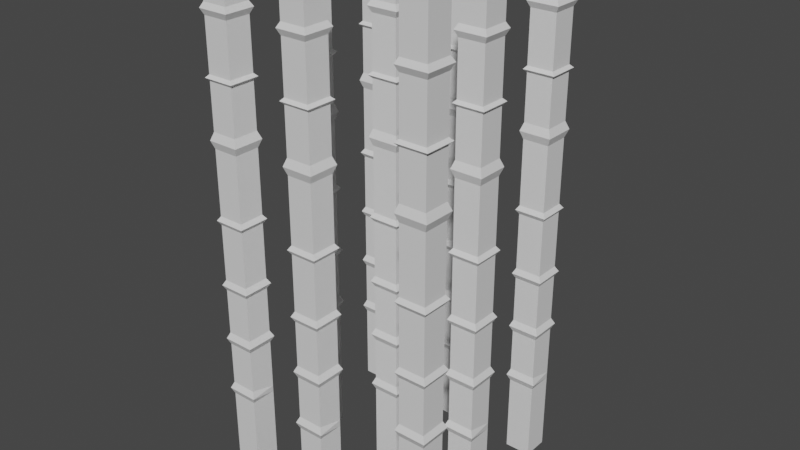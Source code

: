 # Source: Bamboo.blend  (saved by Blender 3.0.42; exported with 4.5.12 LTS)
import bpy
from mathutils import Matrix  # noqa: F401  (used for matrix-valued properties, if any)

bpy.ops.wm.read_factory_settings(use_empty=True)
scene = bpy.context.scene
scene.name = 'Scene'

# ---- collections
col_collection = bpy.data.collections.new('Collection'); scene.collection.children.link(col_collection)

# ---- materials (node trees are filled in below, after node groups)
mat_material = bpy.data.materials.new('Material')
mat_material.alpha_threshold = 0.0
mat_material.use_transparent_shadow = False
mat_material.line_color = (0.0, 0.0, 0.0, 1.0)

# ---- material node trees
mat_material.use_nodes = True; mat_material.node_tree.nodes.clear()
_N = mat_material.node_tree.nodes; _L = mat_material.node_tree.links
n0 = _N.new('ShaderNodeOutputMaterial'); n0.name = 'Material Output'; n0.location = (300, 300)
n1 = _N.new('ShaderNodeBsdfPrincipled'); n1.name = 'Principled BSDF'; n1.location = (10, 300)
n1.distribution = 'GGX'
n1.subsurface_method = 'RANDOM_WALK_SKIN'
n1.inputs[2].default_value = 0.4
n1.inputs[3].default_value = 1.45
n1.inputs[27].default_value = (0.0, 0.0, 0.0, 1.0)
n1.inputs[28].default_value = 1.0
_L.new(n1.outputs[0], n0.inputs[0])
n0.is_active_output = True

# ---- world
world_world = bpy.data.worlds.new('World'); scene.world = world_world
world_world.use_nodes = True; world_world.node_tree.nodes.clear()
_N = world_world.node_tree.nodes; _L = world_world.node_tree.links
n0 = _N.new('ShaderNodeOutputWorld'); n0.name = 'World Output'; n0.location = (300, 300)
n1 = _N.new('ShaderNodeBackground'); n1.name = 'Background'; n1.location = (10, 300)
n1.inputs[0].default_value = (0.05088, 0.05088, 0.05088, 1.0)
_L.new(n1.outputs[0], n0.inputs[0])
n0.is_active_output = True
world_world.color = (0.05088, 0.05088, 0.05088)
world_world.use_sun_shadow = False
world_world.sun_shadow_jitter_overblur = 0.0

# ---- meshes
me_cube = bpy.data.meshes.new('Cube')
me_cube.from_pydata([(1.625, 1.625, 4.855), (1.375, 1.625, 4.855), (1.654, 1.654, 5.465), (1.348, 1.654, 5.465), (1.348, 1.348, 5.465), (1.625, 1.375, 4.855), (1.375, 1.375, 4.855), (1.654, 1.348, 5.465), (1.654, 1.654, 4.333), (1.654, 1.654, 3.584), (1.654, 1.654, 2.94), (1.654, 1.654, 2.38), (1.625, 1.625, 1.833), (1.348, 1.348, 1.833), (1.348, 1.348, 2.38), (1.348, 1.348, 2.94), (1.348, 1.348, 3.584), (1.348, 1.348, 4.333), (1.654, 1.348, 4.333), (1.654, 1.348, 3.584), (1.654, 1.348, 2.94), (1.654, 1.348, 2.38), (1.654, 1.348, 1.833), (1.348, 1.654, 4.333), (1.348, 1.654, 3.584), (1.348, 1.654, 2.94), (1.348, 1.654, 2.38), (1.348, 1.654, 1.833), (1.625, 1.625, 2.992), (1.625, 1.625, 2.441), (1.375, 1.375, 2.441), (1.375, 1.375, 2.992), (1.625, 1.375, 2.992), (1.625, 1.375, 2.441), (1.375, 1.625, 2.992), (1.375, 1.625, 2.441), (1.625, 1.625, 3.626), (1.625, 1.625, 2.889), (1.375, 1.375, 2.889), (1.375, 1.375, 3.626), (1.625, 1.375, 3.626), (1.625, 1.375, 2.889), (1.375, 1.625, 3.626), (1.375, 1.625, 2.889), (1.625, 1.625, 4.256), (1.625, 1.625, 3.541), (1.375, 1.375, 3.541), (1.375, 1.375, 4.256), (1.625, 1.375, 4.256), (1.625, 1.375, 3.541), (1.375, 1.625, 4.256), (1.375, 1.625, 3.541), (1.375, 1.375, 4.41), (1.375, 1.375, 6.0), (1.625, 1.625, 6.0), (1.625, 1.625, 4.41), (1.625, 1.375, 6.0), (1.625, 1.375, 4.41), (1.375, 1.625, 6.0), (1.375, 1.625, 4.41), (1.625, 1.625, 2.319), (1.625, 1.625, 1.896), (1.375, 1.375, 1.896), (1.375, 1.375, 2.319), (1.625, 1.375, 2.319), (1.625, 1.375, 1.896), (1.375, 1.625, 2.319), (1.375, 1.625, 1.896), (1.625, 1.625, 1.77), (1.625, 1.625, 1.0), (1.625, 1.375, 1.77), (1.625, 1.375, 1.0), (1.375, 1.625, 1.77), (1.375, 1.625, 1.0), (1.375, 1.375, 1.0), (1.375, 1.375, 1.77), (1.375, 1.625, 5.406), (1.375, 1.625, 4.914), (1.625, 1.375, 5.406), (1.625, 1.375, 4.914), (1.625, 1.625, 5.406), (1.625, 1.625, 4.914), (1.375, 1.375, 4.914), (1.375, 1.375, 5.406), (1.625, 1.375, 5.516), (1.625, 1.625, 5.516), (1.375, 1.625, 5.516), (1.375, 1.375, 5.516), (1.348, 1.654, 4.885), (1.654, 1.348, 4.885), (1.654, 1.654, 4.885), (1.348, 1.348, 4.885), (0.6579, 0.7243, 4.855), (0.4079, 0.7243, 4.855), (0.6867, 0.753, 5.465), (0.3813, 0.753, 5.465), (0.3813, 0.4476, 5.465), (0.6579, 0.4743, 4.855), (0.4079, 0.4743, 4.855), (0.6867, 0.4476, 5.465), (0.6867, 0.753, 4.333), (0.6867, 0.753, 3.584), (0.6867, 0.753, 2.94), (0.6867, 0.753, 2.38), (0.6579, 0.7243, 1.833), (0.3813, 0.4476, 1.833), (0.3813, 0.4476, 2.38), (0.3813, 0.4476, 2.94), (0.3813, 0.4476, 3.584), (0.3813, 0.4476, 4.333), (0.6867, 0.4476, 4.333), (0.6867, 0.4476, 3.584), (0.6867, 0.4476, 2.94), (0.6867, 0.4476, 2.38), (0.6867, 0.4476, 1.833), (0.3813, 0.753, 4.333), (0.3813, 0.753, 3.584), (0.3813, 0.753, 2.94), (0.3813, 0.753, 2.38), (0.3813, 0.753, 1.833), (0.6579, 0.7243, 2.992), (0.6579, 0.7243, 2.441), (0.4079, 0.4743, 2.441), (0.4079, 0.4743, 2.992), (0.6579, 0.4743, 2.992), (0.6579, 0.4743, 2.441), (0.4079, 0.7243, 2.992), (0.4079, 0.7243, 2.441), (0.6579, 0.7243, 3.626), (0.6579, 0.7243, 2.889), (0.4079, 0.4743, 2.889), (0.4079, 0.4743, 3.626), (0.6579, 0.4743, 3.626), (0.6579, 0.4743, 2.889), (0.4079, 0.7243, 3.626), (0.4079, 0.7243, 2.889), (0.6579, 0.7243, 4.256), (0.6579, 0.7243, 3.541), (0.4079, 0.4743, 3.541), (0.4079, 0.4743, 4.256), (0.6579, 0.4743, 4.256), (0.6579, 0.4743, 3.541), (0.4079, 0.7243, 4.256), (0.4079, 0.7243, 3.541), (0.4079, 0.4743, 4.41), (0.4079, 0.4743, 6.0), (0.6579, 0.7243, 6.0), (0.6579, 0.7243, 4.41), (0.6579, 0.4743, 6.0), (0.6579, 0.4743, 4.41), (0.4079, 0.7243, 6.0), (0.4079, 0.7243, 4.41), (0.6579, 0.7243, 2.319), (0.6579, 0.7243, 1.896), (0.4079, 0.4743, 1.896), (0.4079, 0.4743, 2.319), (0.6579, 0.4743, 2.319), (0.6579, 0.4743, 1.896), (0.4079, 0.7243, 2.319), (0.4079, 0.7243, 1.896), (0.6579, 0.7243, 1.77), (0.6579, 0.7243, 1.0), (0.6579, 0.4743, 1.77), (0.6579, 0.4743, 1.0), (0.4079, 0.7243, 1.77), (0.4079, 0.7243, 1.0), (0.4079, 0.4743, 1.0), (0.4079, 0.4743, 1.77), (0.4079, 0.7243, 5.406), (0.4079, 0.7243, 4.914), (0.6579, 0.4743, 5.406), (0.6579, 0.4743, 4.914), (0.6579, 0.7243, 5.406), (0.6579, 0.7243, 4.914), (0.4079, 0.4743, 4.914), (0.4079, 0.4743, 5.406), (0.6579, 0.4743, 5.516), (0.6579, 0.7243, 5.516), (0.4079, 0.7243, 5.516), (0.4079, 0.4743, 5.516), (0.3813, 0.753, 4.885), (0.6867, 0.4476, 4.885), (0.6867, 0.753, 4.885), (0.3813, 0.4476, 4.885), (0.7243, 1.597, 4.855), (0.4743, 1.597, 4.855), (0.753, 1.625, 5.465), (0.4476, 1.625, 5.465), (0.4476, 1.32, 5.465), (0.7243, 1.347, 4.855), (0.4743, 1.347, 4.855), (0.753, 1.32, 5.465), (0.753, 1.625, 4.333), (0.753, 1.625, 3.584), (0.753, 1.625, 2.94), (0.753, 1.625, 2.38), (0.7243, 1.597, 1.833), (0.4476, 1.32, 1.833), (0.4476, 1.32, 2.38), (0.4476, 1.32, 2.94), (0.4476, 1.32, 3.584), (0.4476, 1.32, 4.333), (0.753, 1.32, 4.333), (0.753, 1.32, 3.584), (0.753, 1.32, 2.94), (0.753, 1.32, 2.38), (0.753, 1.32, 1.833), (0.4476, 1.625, 4.333), (0.4476, 1.625, 3.584), (0.4476, 1.625, 2.94), (0.4476, 1.625, 2.38), (0.4476, 1.625, 1.833), (0.7243, 1.597, 2.992), (0.7243, 1.597, 2.441), (0.4743, 1.347, 2.441), (0.4743, 1.347, 2.992), (0.7243, 1.347, 2.992), (0.7243, 1.347, 2.441), (0.4743, 1.597, 2.992), (0.4743, 1.597, 2.441), (0.7243, 1.597, 3.626), (0.7243, 1.597, 2.889), (0.4743, 1.347, 2.889), (0.4743, 1.347, 3.626), (0.7243, 1.347, 3.626), (0.7243, 1.347, 2.889), (0.4743, 1.597, 3.626), (0.4743, 1.597, 2.889), (0.7243, 1.597, 4.256), (0.7243, 1.597, 3.541), (0.4743, 1.347, 3.541), (0.4743, 1.347, 4.256), (0.7243, 1.347, 4.256), (0.7243, 1.347, 3.541), (0.4743, 1.597, 4.256), (0.4743, 1.597, 3.541), (0.4743, 1.347, 4.41), (0.4743, 1.347, 6.0), (0.7243, 1.597, 6.0), (0.7243, 1.597, 4.41), (0.7243, 1.347, 6.0), (0.7243, 1.347, 4.41), (0.4743, 1.597, 6.0), (0.4743, 1.597, 4.41), (0.7243, 1.597, 2.319), (0.7243, 1.597, 1.896), (0.4743, 1.347, 1.896), (0.4743, 1.347, 2.319), (0.7243, 1.347, 2.319), (0.7243, 1.347, 1.896), (0.4743, 1.597, 2.319), (0.4743, 1.597, 1.896), (0.7243, 1.597, 1.77), (0.7243, 1.597, 1.0), (0.7243, 1.347, 1.77), (0.7243, 1.347, 1.0), (0.4743, 1.597, 1.77), (0.4743, 1.597, 1.0), (0.4743, 1.347, 1.0), (0.4743, 1.347, 1.77), (0.4743, 1.597, 5.406), (0.4743, 1.597, 4.914), (0.7243, 1.347, 5.406), (0.7243, 1.347, 4.914), (0.7243, 1.597, 5.406), (0.7243, 1.597, 4.914), (0.4743, 1.347, 4.914), (0.4743, 1.347, 5.406), (0.7243, 1.347, 5.516), (0.7243, 1.597, 5.516), (0.4743, 1.597, 5.516), (0.4743, 1.347, 5.516), (0.4476, 1.625, 4.885), (0.753, 1.32, 4.885), (0.753, 1.625, 4.885), (0.4476, 1.32, 4.885), (0.6295, 2.63, 4.855), (0.3795, 2.63, 4.855), (0.6582, 2.659, 5.465), (0.3528, 2.659, 5.465), (0.3528, 2.353, 5.465), (0.6295, 2.38, 4.855), (0.3795, 2.38, 4.855), (0.6582, 2.353, 5.465), (0.6582, 2.659, 4.333), (0.6582, 2.659, 3.584), (0.6582, 2.659, 2.94), (0.6582, 2.659, 2.38), (0.6295, 2.63, 1.833), (0.3528, 2.353, 1.833), (0.3528, 2.353, 2.38), (0.3528, 2.353, 2.94), (0.3528, 2.353, 3.584), (0.3528, 2.353, 4.333), (0.6582, 2.353, 4.333), (0.6582, 2.353, 3.584), (0.6582, 2.353, 2.94), (0.6582, 2.353, 2.38), (0.6582, 2.353, 1.833), (0.3528, 2.659, 4.333), (0.3528, 2.659, 3.584), (0.3528, 2.659, 2.94), (0.3528, 2.659, 2.38), (0.3528, 2.659, 1.833), (0.6295, 2.63, 2.992), (0.6295, 2.63, 2.441), (0.3795, 2.38, 2.441), (0.3795, 2.38, 2.992), (0.6295, 2.38, 2.992), (0.6295, 2.38, 2.441), (0.3795, 2.63, 2.992), (0.3795, 2.63, 2.441), (0.6295, 2.63, 3.626), (0.6295, 2.63, 2.889), (0.3795, 2.38, 2.889), (0.3795, 2.38, 3.626), (0.6295, 2.38, 3.626), (0.6295, 2.38, 2.889), (0.3795, 2.63, 3.626), (0.3795, 2.63, 2.889), (0.6295, 2.63, 4.256), (0.6295, 2.63, 3.541), (0.3795, 2.38, 3.541), (0.3795, 2.38, 4.256), (0.6295, 2.38, 4.256), (0.6295, 2.38, 3.541), (0.3795, 2.63, 4.256), (0.3795, 2.63, 3.541), (0.3795, 2.38, 4.41), (0.3795, 2.38, 6.0), (0.6295, 2.63, 6.0), (0.6295, 2.63, 4.41), (0.6295, 2.38, 6.0), (0.6295, 2.38, 4.41), (0.3795, 2.63, 6.0), (0.3795, 2.63, 4.41), (0.6295, 2.63, 2.319), (0.6295, 2.63, 1.896), (0.3795, 2.38, 1.896), (0.3795, 2.38, 2.319), (0.6295, 2.38, 2.319), (0.6295, 2.38, 1.896), (0.3795, 2.63, 2.319), (0.3795, 2.63, 1.896), (0.6295, 2.63, 1.77), (0.6295, 2.63, 1.0), (0.6295, 2.38, 1.77), (0.6295, 2.38, 1.0), (0.3795, 2.63, 1.77), (0.3795, 2.63, 1.0), (0.3795, 2.38, 1.0), (0.3795, 2.38, 1.77), (0.3795, 2.63, 5.406), (0.3795, 2.63, 4.914), (0.6295, 2.38, 5.406), (0.6295, 2.38, 4.914), (0.6295, 2.63, 5.406), (0.6295, 2.63, 4.914), (0.3795, 2.38, 4.914), (0.3795, 2.38, 5.406), (0.6295, 2.38, 5.516), (0.6295, 2.63, 5.516), (0.3795, 2.63, 5.516), (0.3795, 2.38, 5.516), (0.3528, 2.659, 4.885), (0.6582, 2.353, 4.885), (0.6582, 2.659, 4.885), (0.3528, 2.353, 4.885), (1.568, 2.592, 4.855), (1.318, 2.592, 4.855), (1.597, 2.621, 5.465), (1.291, 2.621, 5.465), (1.291, 2.315, 5.465), (1.568, 2.342, 4.855), (1.318, 2.342, 4.855), (1.597, 2.315, 5.465), (1.597, 2.621, 4.333), (1.597, 2.621, 3.584), (1.597, 2.621, 2.94), (1.597, 2.621, 2.38), (1.568, 2.592, 1.833), (1.291, 2.315, 1.833), (1.291, 2.315, 2.38), (1.291, 2.315, 2.94), (1.291, 2.315, 3.584), (1.291, 2.315, 4.333), (1.597, 2.315, 4.333), (1.597, 2.315, 3.584), (1.597, 2.315, 2.94), (1.597, 2.315, 2.38), (1.597, 2.315, 1.833), (1.291, 2.621, 4.333), (1.291, 2.621, 3.584), (1.291, 2.621, 2.94), (1.291, 2.621, 2.38), (1.291, 2.621, 1.833), (1.568, 2.592, 2.992), (1.568, 2.592, 2.441), (1.318, 2.342, 2.441), (1.318, 2.342, 2.992), (1.568, 2.342, 2.992), (1.568, 2.342, 2.441), (1.318, 2.592, 2.992), (1.318, 2.592, 2.441), (1.568, 2.592, 3.626), (1.568, 2.592, 2.889), (1.318, 2.342, 2.889), (1.318, 2.342, 3.626), (1.568, 2.342, 3.626), (1.568, 2.342, 2.889), (1.318, 2.592, 3.626), (1.318, 2.592, 2.889), (1.568, 2.592, 4.256), (1.568, 2.592, 3.541), (1.318, 2.342, 3.541), (1.318, 2.342, 4.256), (1.568, 2.342, 4.256), (1.568, 2.342, 3.541), (1.318, 2.592, 4.256), (1.318, 2.592, 3.541), (1.318, 2.342, 4.41), (1.318, 2.342, 6.0), (1.568, 2.592, 6.0), (1.568, 2.592, 4.41), (1.568, 2.342, 6.0), (1.568, 2.342, 4.41), (1.318, 2.592, 6.0), (1.318, 2.592, 4.41), (1.568, 2.592, 2.319), (1.568, 2.592, 1.896), (1.318, 2.342, 1.896), (1.318, 2.342, 2.319), (1.568, 2.342, 2.319), (1.568, 2.342, 1.896), (1.318, 2.592, 2.319), (1.318, 2.592, 1.896), (1.568, 2.592, 1.77), (1.568, 2.592, 1.0), (1.568, 2.342, 1.77), (1.568, 2.342, 1.0), (1.318, 2.592, 1.77), (1.318, 2.592, 1.0), (1.318, 2.342, 1.0), (1.318, 2.342, 1.77), (1.318, 2.592, 5.406), (1.318, 2.592, 4.914), (1.568, 2.342, 5.406), (1.568, 2.342, 4.914), (1.568, 2.592, 5.406), (1.568, 2.592, 4.914), (1.318, 2.342, 4.914), (1.318, 2.342, 5.406), (1.568, 2.342, 5.516), (1.568, 2.592, 5.516), (1.318, 2.592, 5.516), (1.318, 2.342, 5.516), (1.291, 2.621, 4.885), (1.597, 2.315, 4.885), (1.597, 2.621, 4.885), (1.291, 2.315, 4.885), (2.516, 2.554, 4.855), (2.266, 2.554, 4.855), (2.545, 2.583, 5.465), (2.24, 2.583, 5.465), (2.24, 2.277, 5.465), (2.516, 2.304, 4.855), (2.266, 2.304, 4.855), (2.545, 2.277, 5.465), (2.545, 2.583, 4.333), (2.545, 2.583, 3.584), (2.545, 2.583, 2.94), (2.545, 2.583, 2.38), (2.516, 2.554, 1.833), (2.24, 2.277, 1.833), (2.24, 2.277, 2.38), (2.24, 2.277, 2.94), (2.24, 2.277, 3.584), (2.24, 2.277, 4.333), (2.545, 2.277, 4.333), (2.545, 2.277, 3.584), (2.545, 2.277, 2.94), (2.545, 2.277, 2.38), (2.545, 2.277, 1.833), (2.24, 2.583, 4.333), (2.24, 2.583, 3.584), (2.24, 2.583, 2.94), (2.24, 2.583, 2.38), (2.24, 2.583, 1.833), (2.516, 2.554, 2.992), (2.516, 2.554, 2.441), (2.266, 2.304, 2.441), (2.266, 2.304, 2.992), (2.516, 2.304, 2.992), (2.516, 2.304, 2.441), (2.266, 2.554, 2.992), (2.266, 2.554, 2.441), (2.516, 2.554, 3.626), (2.516, 2.554, 2.889), (2.266, 2.304, 2.889), (2.266, 2.304, 3.626), (2.516, 2.304, 3.626), (2.516, 2.304, 2.889), (2.266, 2.554, 3.626), (2.266, 2.554, 2.889), (2.516, 2.554, 4.256), (2.516, 2.554, 3.541), (2.266, 2.304, 3.541), (2.266, 2.304, 4.256), (2.516, 2.304, 4.256), (2.516, 2.304, 3.541), (2.266, 2.554, 4.256), (2.266, 2.554, 3.541), (2.266, 2.304, 4.41), (2.266, 2.304, 6.0), (2.516, 2.554, 6.0), (2.516, 2.554, 4.41), (2.516, 2.304, 6.0), (2.516, 2.304, 4.41), (2.266, 2.554, 6.0), (2.266, 2.554, 4.41), (2.516, 2.554, 2.319), (2.516, 2.554, 1.896), (2.266, 2.304, 1.896), (2.266, 2.304, 2.319), (2.516, 2.304, 2.319), (2.516, 2.304, 1.896), (2.266, 2.554, 2.319), (2.266, 2.554, 1.896), (2.516, 2.554, 1.77), (2.516, 2.554, 1.0), (2.516, 2.304, 1.77), (2.516, 2.304, 1.0), (2.266, 2.554, 1.77), (2.266, 2.554, 1.0), (2.266, 2.304, 1.0), (2.266, 2.304, 1.77), (2.266, 2.554, 5.406), (2.266, 2.554, 4.914), (2.516, 2.304, 5.406), (2.516, 2.304, 4.914), (2.516, 2.554, 5.406), (2.516, 2.554, 4.914), (2.266, 2.304, 4.914), (2.266, 2.304, 5.406), (2.516, 2.304, 5.516), (2.516, 2.554, 5.516), (2.266, 2.554, 5.516), (2.266, 2.304, 5.516), (2.24, 2.583, 4.885), (2.545, 2.277, 4.885), (2.545, 2.583, 4.885), (2.24, 2.277, 4.885), (2.545, 1.549, 4.855), (2.295, 1.549, 4.855), (2.573, 1.578, 5.465), (2.268, 1.578, 5.465), (2.268, 1.272, 5.465), (2.545, 1.299, 4.855), (2.295, 1.299, 4.855), (2.573, 1.272, 5.465), (2.573, 1.578, 4.333), (2.573, 1.578, 3.584), (2.573, 1.578, 2.94), (2.573, 1.578, 2.38), (2.545, 1.549, 1.833), (2.268, 1.272, 1.833), (2.268, 1.272, 2.38), (2.268, 1.272, 2.94), (2.268, 1.272, 3.584), (2.268, 1.272, 4.333), (2.573, 1.272, 4.333), (2.573, 1.272, 3.584), (2.573, 1.272, 2.94), (2.573, 1.272, 2.38), (2.573, 1.272, 1.833), (2.268, 1.578, 4.333), (2.268, 1.578, 3.584), (2.268, 1.578, 2.94), (2.268, 1.578, 2.38), (2.268, 1.578, 1.833), (2.545, 1.549, 2.992), (2.545, 1.549, 2.441), (2.295, 1.299, 2.441), (2.295, 1.299, 2.992), (2.545, 1.299, 2.992), (2.545, 1.299, 2.441), (2.295, 1.549, 2.992), (2.295, 1.549, 2.441), (2.545, 1.549, 3.626), (2.545, 1.549, 2.889), (2.295, 1.299, 2.889), (2.295, 1.299, 3.626), (2.545, 1.299, 3.626), (2.545, 1.299, 2.889), (2.295, 1.549, 3.626), (2.295, 1.549, 2.889), (2.545, 1.549, 4.256), (2.545, 1.549, 3.541), (2.295, 1.299, 3.541), (2.295, 1.299, 4.256), (2.545, 1.299, 4.256), (2.545, 1.299, 3.541), (2.295, 1.549, 4.256), (2.295, 1.549, 3.541), (2.295, 1.299, 4.41), (2.295, 1.299, 6.0), (2.545, 1.549, 6.0), (2.545, 1.549, 4.41), (2.545, 1.299, 6.0), (2.545, 1.299, 4.41), (2.295, 1.549, 6.0), (2.295, 1.549, 4.41), (2.545, 1.549, 2.319), (2.545, 1.549, 1.896), (2.295, 1.299, 1.896), (2.295, 1.299, 2.319), (2.545, 1.299, 2.319), (2.545, 1.299, 1.896), (2.295, 1.549, 2.319), (2.295, 1.549, 1.896), (2.545, 1.549, 1.77), (2.545, 1.549, 1.0), (2.545, 1.299, 1.77), (2.545, 1.299, 1.0), (2.295, 1.549, 1.77), (2.295, 1.549, 1.0), (2.295, 1.299, 1.0), (2.295, 1.299, 1.77), (2.295, 1.549, 5.406), (2.295, 1.549, 4.914), (2.545, 1.299, 5.406), (2.545, 1.299, 4.914), (2.545, 1.549, 5.406), (2.545, 1.549, 4.914), (2.295, 1.299, 4.914), (2.295, 1.299, 5.406), (2.545, 1.299, 5.516), (2.545, 1.549, 5.516), (2.295, 1.549, 5.516), (2.295, 1.299, 5.516), (2.268, 1.578, 4.885), (2.573, 1.272, 4.885), (2.573, 1.578, 4.885), (2.268, 1.272, 4.885), (2.706, 0.6674, 4.855), (2.456, 0.6674, 4.855), (2.735, 0.6961, 5.465), (2.429, 0.6961, 5.465), (2.429, 0.3907, 5.465), (2.706, 0.4174, 4.855), (2.456, 0.4174, 4.855), (2.735, 0.3907, 5.465), (2.735, 0.6961, 4.333), (2.735, 0.6961, 3.584), (2.735, 0.6961, 2.94), (2.735, 0.6961, 2.38), (2.706, 0.6674, 1.833), (2.429, 0.3907, 1.833), (2.429, 0.3907, 2.38), (2.429, 0.3907, 2.94), (2.429, 0.3907, 3.584), (2.429, 0.3907, 4.333), (2.735, 0.3907, 4.333), (2.735, 0.3907, 3.584), (2.735, 0.3907, 2.94), (2.735, 0.3907, 2.38), (2.735, 0.3907, 1.833), (2.429, 0.6961, 4.333), (2.429, 0.6961, 3.584), (2.429, 0.6961, 2.94), (2.429, 0.6961, 2.38), (2.429, 0.6961, 1.833), (2.706, 0.6674, 2.992), (2.706, 0.6674, 2.441), (2.456, 0.4174, 2.441), (2.456, 0.4174, 2.992), (2.706, 0.4174, 2.992), (2.706, 0.4174, 2.441), (2.456, 0.6674, 2.992), (2.456, 0.6674, 2.441), (2.706, 0.6674, 3.626), (2.706, 0.6674, 2.889), (2.456, 0.4174, 2.889), (2.456, 0.4174, 3.626), (2.706, 0.4174, 3.626), (2.706, 0.4174, 2.889), (2.456, 0.6674, 3.626), (2.456, 0.6674, 2.889), (2.706, 0.6674, 4.256), (2.706, 0.6674, 3.541), (2.456, 0.4174, 3.541), (2.456, 0.4174, 4.256), (2.706, 0.4174, 4.256), (2.706, 0.4174, 3.541), (2.456, 0.6674, 4.256), (2.456, 0.6674, 3.541), (2.456, 0.4174, 4.41), (2.456, 0.4174, 6.0), (2.706, 0.6674, 6.0), (2.706, 0.6674, 4.41), (2.706, 0.4174, 6.0), (2.706, 0.4174, 4.41), (2.456, 0.6674, 6.0), (2.456, 0.6674, 4.41), (2.706, 0.6674, 2.319), (2.706, 0.6674, 1.896), (2.456, 0.4174, 1.896), (2.456, 0.4174, 2.319), (2.706, 0.4174, 2.319), (2.706, 0.4174, 1.896), (2.456, 0.6674, 2.319), (2.456, 0.6674, 1.896), (2.706, 0.6674, 1.77), (2.706, 0.6674, 1.0), (2.706, 0.4174, 1.77), (2.706, 0.4174, 1.0), (2.456, 0.6674, 1.77), (2.456, 0.6674, 1.0), (2.456, 0.4174, 1.0), (2.456, 0.4174, 1.77), (2.456, 0.6674, 5.406), (2.456, 0.6674, 4.914), (2.706, 0.4174, 5.406), (2.706, 0.4174, 4.914), (2.706, 0.6674, 5.406), (2.706, 0.6674, 4.914), (2.456, 0.4174, 4.914), (2.456, 0.4174, 5.406), (2.706, 0.4174, 5.516), (2.706, 0.6674, 5.516), (2.456, 0.6674, 5.516), (2.456, 0.4174, 5.516), (2.429, 0.6961, 4.885), (2.735, 0.3907, 4.885), (2.735, 0.6961, 4.885), (2.429, 0.3907, 4.885), (1.502, 0.7338, 4.855), (1.252, 0.7338, 4.855), (1.53, 0.7625, 5.465), (1.225, 0.7625, 5.465), (1.225, 0.4571, 5.465), (1.502, 0.4838, 4.855), (1.252, 0.4838, 4.855), (1.53, 0.4571, 5.465), (1.53, 0.7625, 4.333), (1.53, 0.7625, 3.584), (1.53, 0.7625, 2.94), (1.53, 0.7625, 2.38), (1.502, 0.7338, 1.833), (1.225, 0.4571, 1.833), (1.225, 0.4571, 2.38), (1.225, 0.4571, 2.94), (1.225, 0.4571, 3.584), (1.225, 0.4571, 4.333), (1.53, 0.4571, 4.333), (1.53, 0.4571, 3.584), (1.53, 0.4571, 2.94), (1.53, 0.4571, 2.38), (1.53, 0.4571, 1.833), (1.225, 0.7625, 4.333), (1.225, 0.7625, 3.584), (1.225, 0.7625, 2.94), (1.225, 0.7625, 2.38), (1.225, 0.7625, 1.833), (1.502, 0.7338, 2.992), (1.502, 0.7338, 2.441), (1.252, 0.4838, 2.441), (1.252, 0.4838, 2.992), (1.502, 0.4838, 2.992), (1.502, 0.4838, 2.441), (1.252, 0.7338, 2.992), (1.252, 0.7338, 2.441), (1.502, 0.7338, 3.626), (1.502, 0.7338, 2.889), (1.252, 0.4838, 2.889), (1.252, 0.4838, 3.626), (1.502, 0.4838, 3.626), (1.502, 0.4838, 2.889), (1.252, 0.7338, 3.626), (1.252, 0.7338, 2.889), (1.502, 0.7338, 4.256), (1.502, 0.7338, 3.541), (1.252, 0.4838, 3.541), (1.252, 0.4838, 4.256), (1.502, 0.4838, 4.256), (1.502, 0.4838, 3.541), (1.252, 0.7338, 4.256), (1.252, 0.7338, 3.541), (1.252, 0.4838, 4.41), (1.252, 0.4838, 6.0), (1.502, 0.7338, 6.0), (1.502, 0.7338, 4.41), (1.502, 0.4838, 6.0), (1.502, 0.4838, 4.41), (1.252, 0.7338, 6.0), (1.252, 0.7338, 4.41), (1.502, 0.7338, 2.319), (1.502, 0.7338, 1.896), (1.252, 0.4838, 1.896), (1.252, 0.4838, 2.319), (1.502, 0.4838, 2.319), (1.502, 0.4838, 1.896), (1.252, 0.7338, 2.319), (1.252, 0.7338, 1.896), (1.502, 0.7338, 1.77), (1.502, 0.7338, 1.0), (1.502, 0.4838, 1.77), (1.502, 0.4838, 1.0), (1.252, 0.7338, 1.77), (1.252, 0.7338, 1.0), (1.252, 0.4838, 1.0), (1.252, 0.4838, 1.77), (1.252, 0.7338, 5.406), (1.252, 0.7338, 4.914), (1.502, 0.4838, 5.406), (1.502, 0.4838, 4.914), (1.502, 0.7338, 5.406), (1.502, 0.7338, 4.914), (1.252, 0.4838, 4.914), (1.252, 0.4838, 5.406), (1.502, 0.4838, 5.516), (1.502, 0.7338, 5.516), (1.252, 0.7338, 5.516), (1.252, 0.4838, 5.516), (1.225, 0.7625, 4.885), (1.53, 0.4571, 4.885), (1.53, 0.7625, 4.885), (1.225, 0.4571, 4.885)], [], [(52, 6, 1, 59), (57, 5, 6, 52), (58, 53, 56, 54), (76, 3, 2, 80), (83, 4, 3, 76), (78, 7, 4, 83), (72, 27, 12, 68), (66, 26, 11, 60), (34, 25, 10, 28), (42, 24, 9, 36), (50, 23, 8, 44), (68, 12, 22, 70), (60, 11, 21, 64), (28, 10, 20, 32), (36, 9, 19, 40), (44, 8, 18, 48), (75, 13, 27, 72), (63, 14, 26, 66), (31, 15, 25, 34), (39, 16, 24, 42), (47, 17, 23, 50), (70, 22, 13, 75), (64, 21, 14, 63), (32, 20, 15, 31), (40, 19, 16, 39), (48, 18, 17, 47), (21, 33, 30, 14), (33, 32, 31, 30), (14, 30, 35, 26), (30, 31, 34, 35), (11, 29, 33, 21), (29, 28, 32, 33), (26, 35, 29, 11), (35, 34, 28, 29), (20, 41, 38, 15), (41, 40, 39, 38), (15, 38, 43, 25), (38, 39, 42, 43), (10, 37, 41, 20), (37, 36, 40, 41), (25, 43, 37, 10), (43, 42, 36, 37), (19, 49, 46, 16), (49, 48, 47, 46), (16, 46, 51, 24), (46, 47, 50, 51), (9, 45, 49, 19), (45, 44, 48, 49), (24, 51, 45, 9), (51, 50, 44, 45), (23, 59, 55, 8), (86, 58, 54, 85), (8, 55, 57, 18), (85, 54, 56, 84), (17, 52, 59, 23), (87, 53, 58, 86), (18, 57, 52, 17), (84, 56, 53, 87), (22, 65, 62, 13), (65, 64, 63, 62), (13, 62, 67, 27), (62, 63, 66, 67), (12, 61, 65, 22), (61, 60, 64, 65), (27, 67, 61, 12), (67, 66, 60, 61), (80, 2, 7, 78), (71, 70, 75, 74), (55, 0, 5, 57), (74, 75, 72, 73), (59, 1, 0, 55), (69, 68, 70, 71), (90, 81, 79, 89), (73, 72, 68, 69), (81, 80, 78, 79), (89, 79, 82, 91), (79, 78, 83, 82), (91, 82, 77, 88), (82, 83, 76, 77), (88, 77, 81, 90), (77, 76, 80, 81), (7, 84, 87, 4), (4, 87, 86, 3), (2, 85, 84, 7), (3, 86, 85, 2), (1, 88, 90, 0), (6, 91, 88, 1), (5, 89, 91, 6), (0, 90, 89, 5), (144, 98, 93, 151), (149, 97, 98, 144), (150, 145, 148, 146), (168, 95, 94, 172), (175, 96, 95, 168), (170, 99, 96, 175), (164, 119, 104, 160), (158, 118, 103, 152), (126, 117, 102, 120), (134, 116, 101, 128), (142, 115, 100, 136), (160, 104, 114, 162), (152, 103, 113, 156), (120, 102, 112, 124), (128, 101, 111, 132), (136, 100, 110, 140), (167, 105, 119, 164), (155, 106, 118, 158), (123, 107, 117, 126), (131, 108, 116, 134), (139, 109, 115, 142), (162, 114, 105, 167), (156, 113, 106, 155), (124, 112, 107, 123), (132, 111, 108, 131), (140, 110, 109, 139), (113, 125, 122, 106), (125, 124, 123, 122), (106, 122, 127, 118), (122, 123, 126, 127), (103, 121, 125, 113), (121, 120, 124, 125), (118, 127, 121, 103), (127, 126, 120, 121), (112, 133, 130, 107), (133, 132, 131, 130), (107, 130, 135, 117), (130, 131, 134, 135), (102, 129, 133, 112), (129, 128, 132, 133), (117, 135, 129, 102), (135, 134, 128, 129), (111, 141, 138, 108), (141, 140, 139, 138), (108, 138, 143, 116), (138, 139, 142, 143), (101, 137, 141, 111), (137, 136, 140, 141), (116, 143, 137, 101), (143, 142, 136, 137), (115, 151, 147, 100), (178, 150, 146, 177), (100, 147, 149, 110), (177, 146, 148, 176), (109, 144, 151, 115), (179, 145, 150, 178), (110, 149, 144, 109), (176, 148, 145, 179), (114, 157, 154, 105), (157, 156, 155, 154), (105, 154, 159, 119), (154, 155, 158, 159), (104, 153, 157, 114), (153, 152, 156, 157), (119, 159, 153, 104), (159, 158, 152, 153), (172, 94, 99, 170), (163, 162, 167, 166), (147, 92, 97, 149), (166, 167, 164, 165), (151, 93, 92, 147), (161, 160, 162, 163), (182, 173, 171, 181), (165, 164, 160, 161), (173, 172, 170, 171), (181, 171, 174, 183), (171, 170, 175, 174), (183, 174, 169, 180), (174, 175, 168, 169), (180, 169, 173, 182), (169, 168, 172, 173), (99, 176, 179, 96), (96, 179, 178, 95), (94, 177, 176, 99), (95, 178, 177, 94), (93, 180, 182, 92), (98, 183, 180, 93), (97, 181, 183, 98), (92, 182, 181, 97), (236, 190, 185, 243), (241, 189, 190, 236), (242, 237, 240, 238), (260, 187, 186, 264), (267, 188, 187, 260), (262, 191, 188, 267), (256, 211, 196, 252), (250, 210, 195, 244), (218, 209, 194, 212), (226, 208, 193, 220), (234, 207, 192, 228), (252, 196, 206, 254), (244, 195, 205, 248), (212, 194, 204, 216), (220, 193, 203, 224), (228, 192, 202, 232), (259, 197, 211, 256), (247, 198, 210, 250), (215, 199, 209, 218), (223, 200, 208, 226), (231, 201, 207, 234), (254, 206, 197, 259), (248, 205, 198, 247), (216, 204, 199, 215), (224, 203, 200, 223), (232, 202, 201, 231), (205, 217, 214, 198), (217, 216, 215, 214), (198, 214, 219, 210), (214, 215, 218, 219), (195, 213, 217, 205), (213, 212, 216, 217), (210, 219, 213, 195), (219, 218, 212, 213), (204, 225, 222, 199), (225, 224, 223, 222), (199, 222, 227, 209), (222, 223, 226, 227), (194, 221, 225, 204), (221, 220, 224, 225), (209, 227, 221, 194), (227, 226, 220, 221), (203, 233, 230, 200), (233, 232, 231, 230), (200, 230, 235, 208), (230, 231, 234, 235), (193, 229, 233, 203), (229, 228, 232, 233), (208, 235, 229, 193), (235, 234, 228, 229), (207, 243, 239, 192), (270, 242, 238, 269), (192, 239, 241, 202), (269, 238, 240, 268), (201, 236, 243, 207), (271, 237, 242, 270), (202, 241, 236, 201), (268, 240, 237, 271), (206, 249, 246, 197), (249, 248, 247, 246), (197, 246, 251, 211), (246, 247, 250, 251), (196, 245, 249, 206), (245, 244, 248, 249), (211, 251, 245, 196), (251, 250, 244, 245), (264, 186, 191, 262), (255, 254, 259, 258), (239, 184, 189, 241), (258, 259, 256, 257), (243, 185, 184, 239), (253, 252, 254, 255), (274, 265, 263, 273), (257, 256, 252, 253), (265, 264, 262, 263), (273, 263, 266, 275), (263, 262, 267, 266), (275, 266, 261, 272), (266, 267, 260, 261), (272, 261, 265, 274), (261, 260, 264, 265), (191, 268, 271, 188), (188, 271, 270, 187), (186, 269, 268, 191), (187, 270, 269, 186), (185, 272, 274, 184), (190, 275, 272, 185), (189, 273, 275, 190), (184, 274, 273, 189), (328, 282, 277, 335), (333, 281, 282, 328), (334, 329, 332, 330), (352, 279, 278, 356), (359, 280, 279, 352), (354, 283, 280, 359), (348, 303, 288, 344), (342, 302, 287, 336), (310, 301, 286, 304), (318, 300, 285, 312), (326, 299, 284, 320), (344, 288, 298, 346), (336, 287, 297, 340), (304, 286, 296, 308), (312, 285, 295, 316), (320, 284, 294, 324), (351, 289, 303, 348), (339, 290, 302, 342), (307, 291, 301, 310), (315, 292, 300, 318), (323, 293, 299, 326), (346, 298, 289, 351), (340, 297, 290, 339), (308, 296, 291, 307), (316, 295, 292, 315), (324, 294, 293, 323), (297, 309, 306, 290), (309, 308, 307, 306), (290, 306, 311, 302), (306, 307, 310, 311), (287, 305, 309, 297), (305, 304, 308, 309), (302, 311, 305, 287), (311, 310, 304, 305), (296, 317, 314, 291), (317, 316, 315, 314), (291, 314, 319, 301), (314, 315, 318, 319), (286, 313, 317, 296), (313, 312, 316, 317), (301, 319, 313, 286), (319, 318, 312, 313), (295, 325, 322, 292), (325, 324, 323, 322), (292, 322, 327, 300), (322, 323, 326, 327), (285, 321, 325, 295), (321, 320, 324, 325), (300, 327, 321, 285), (327, 326, 320, 321), (299, 335, 331, 284), (362, 334, 330, 361), (284, 331, 333, 294), (361, 330, 332, 360), (293, 328, 335, 299), (363, 329, 334, 362), (294, 333, 328, 293), (360, 332, 329, 363), (298, 341, 338, 289), (341, 340, 339, 338), (289, 338, 343, 303), (338, 339, 342, 343), (288, 337, 341, 298), (337, 336, 340, 341), (303, 343, 337, 288), (343, 342, 336, 337), (356, 278, 283, 354), (347, 346, 351, 350), (331, 276, 281, 333), (350, 351, 348, 349), (335, 277, 276, 331), (345, 344, 346, 347), (366, 357, 355, 365), (349, 348, 344, 345), (357, 356, 354, 355), (365, 355, 358, 367), (355, 354, 359, 358), (367, 358, 353, 364), (358, 359, 352, 353), (364, 353, 357, 366), (353, 352, 356, 357), (283, 360, 363, 280), (280, 363, 362, 279), (278, 361, 360, 283), (279, 362, 361, 278), (277, 364, 366, 276), (282, 367, 364, 277), (281, 365, 367, 282), (276, 366, 365, 281), (420, 374, 369, 427), (425, 373, 374, 420), (426, 421, 424, 422), (444, 371, 370, 448), (451, 372, 371, 444), (446, 375, 372, 451), (440, 395, 380, 436), (434, 394, 379, 428), (402, 393, 378, 396), (410, 392, 377, 404), (418, 391, 376, 412), (436, 380, 390, 438), (428, 379, 389, 432), (396, 378, 388, 400), (404, 377, 387, 408), (412, 376, 386, 416), (443, 381, 395, 440), (431, 382, 394, 434), (399, 383, 393, 402), (407, 384, 392, 410), (415, 385, 391, 418), (438, 390, 381, 443), (432, 389, 382, 431), (400, 388, 383, 399), (408, 387, 384, 407), (416, 386, 385, 415), (389, 401, 398, 382), (401, 400, 399, 398), (382, 398, 403, 394), (398, 399, 402, 403), (379, 397, 401, 389), (397, 396, 400, 401), (394, 403, 397, 379), (403, 402, 396, 397), (388, 409, 406, 383), (409, 408, 407, 406), (383, 406, 411, 393), (406, 407, 410, 411), (378, 405, 409, 388), (405, 404, 408, 409), (393, 411, 405, 378), (411, 410, 404, 405), (387, 417, 414, 384), (417, 416, 415, 414), (384, 414, 419, 392), (414, 415, 418, 419), (377, 413, 417, 387), (413, 412, 416, 417), (392, 419, 413, 377), (419, 418, 412, 413), (391, 427, 423, 376), (454, 426, 422, 453), (376, 423, 425, 386), (453, 422, 424, 452), (385, 420, 427, 391), (455, 421, 426, 454), (386, 425, 420, 385), (452, 424, 421, 455), (390, 433, 430, 381), (433, 432, 431, 430), (381, 430, 435, 395), (430, 431, 434, 435), (380, 429, 433, 390), (429, 428, 432, 433), (395, 435, 429, 380), (435, 434, 428, 429), (448, 370, 375, 446), (439, 438, 443, 442), (423, 368, 373, 425), (442, 443, 440, 441), (427, 369, 368, 423), (437, 436, 438, 439), (458, 449, 447, 457), (441, 440, 436, 437), (449, 448, 446, 447), (457, 447, 450, 459), (447, 446, 451, 450), (459, 450, 445, 456), (450, 451, 444, 445), (456, 445, 449, 458), (445, 444, 448, 449), (375, 452, 455, 372), (372, 455, 454, 371), (370, 453, 452, 375), (371, 454, 453, 370), (369, 456, 458, 368), (374, 459, 456, 369), (373, 457, 459, 374), (368, 458, 457, 373), (512, 466, 461, 519), (517, 465, 466, 512), (518, 513, 516, 514), (536, 463, 462, 540), (543, 464, 463, 536), (538, 467, 464, 543), (532, 487, 472, 528), (526, 486, 471, 520), (494, 485, 470, 488), (502, 484, 469, 496), (510, 483, 468, 504), (528, 472, 482, 530), (520, 471, 481, 524), (488, 470, 480, 492), (496, 469, 479, 500), (504, 468, 478, 508), (535, 473, 487, 532), (523, 474, 486, 526), (491, 475, 485, 494), (499, 476, 484, 502), (507, 477, 483, 510), (530, 482, 473, 535), (524, 481, 474, 523), (492, 480, 475, 491), (500, 479, 476, 499), (508, 478, 477, 507), (481, 493, 490, 474), (493, 492, 491, 490), (474, 490, 495, 486), (490, 491, 494, 495), (471, 489, 493, 481), (489, 488, 492, 493), (486, 495, 489, 471), (495, 494, 488, 489), (480, 501, 498, 475), (501, 500, 499, 498), (475, 498, 503, 485), (498, 499, 502, 503), (470, 497, 501, 480), (497, 496, 500, 501), (485, 503, 497, 470), (503, 502, 496, 497), (479, 509, 506, 476), (509, 508, 507, 506), (476, 506, 511, 484), (506, 507, 510, 511), (469, 505, 509, 479), (505, 504, 508, 509), (484, 511, 505, 469), (511, 510, 504, 505), (483, 519, 515, 468), (546, 518, 514, 545), (468, 515, 517, 478), (545, 514, 516, 544), (477, 512, 519, 483), (547, 513, 518, 546), (478, 517, 512, 477), (544, 516, 513, 547), (482, 525, 522, 473), (525, 524, 523, 522), (473, 522, 527, 487), (522, 523, 526, 527), (472, 521, 525, 482), (521, 520, 524, 525), (487, 527, 521, 472), (527, 526, 520, 521), (540, 462, 467, 538), (531, 530, 535, 534), (515, 460, 465, 517), (534, 535, 532, 533), (519, 461, 460, 515), (529, 528, 530, 531), (550, 541, 539, 549), (533, 532, 528, 529), (541, 540, 538, 539), (549, 539, 542, 551), (539, 538, 543, 542), (551, 542, 537, 548), (542, 543, 536, 537), (548, 537, 541, 550), (537, 536, 540, 541), (467, 544, 547, 464), (464, 547, 546, 463), (462, 545, 544, 467), (463, 546, 545, 462), (461, 548, 550, 460), (466, 551, 548, 461), (465, 549, 551, 466), (460, 550, 549, 465), (604, 558, 553, 611), (609, 557, 558, 604), (610, 605, 608, 606), (628, 555, 554, 632), (635, 556, 555, 628), (630, 559, 556, 635), (624, 579, 564, 620), (618, 578, 563, 612), (586, 577, 562, 580), (594, 576, 561, 588), (602, 575, 560, 596), (620, 564, 574, 622), (612, 563, 573, 616), (580, 562, 572, 584), (588, 561, 571, 592), (596, 560, 570, 600), (627, 565, 579, 624), (615, 566, 578, 618), (583, 567, 577, 586), (591, 568, 576, 594), (599, 569, 575, 602), (622, 574, 565, 627), (616, 573, 566, 615), (584, 572, 567, 583), (592, 571, 568, 591), (600, 570, 569, 599), (573, 585, 582, 566), (585, 584, 583, 582), (566, 582, 587, 578), (582, 583, 586, 587), (563, 581, 585, 573), (581, 580, 584, 585), (578, 587, 581, 563), (587, 586, 580, 581), (572, 593, 590, 567), (593, 592, 591, 590), (567, 590, 595, 577), (590, 591, 594, 595), (562, 589, 593, 572), (589, 588, 592, 593), (577, 595, 589, 562), (595, 594, 588, 589), (571, 601, 598, 568), (601, 600, 599, 598), (568, 598, 603, 576), (598, 599, 602, 603), (561, 597, 601, 571), (597, 596, 600, 601), (576, 603, 597, 561), (603, 602, 596, 597), (575, 611, 607, 560), (638, 610, 606, 637), (560, 607, 609, 570), (637, 606, 608, 636), (569, 604, 611, 575), (639, 605, 610, 638), (570, 609, 604, 569), (636, 608, 605, 639), (574, 617, 614, 565), (617, 616, 615, 614), (565, 614, 619, 579), (614, 615, 618, 619), (564, 613, 617, 574), (613, 612, 616, 617), (579, 619, 613, 564), (619, 618, 612, 613), (632, 554, 559, 630), (623, 622, 627, 626), (607, 552, 557, 609), (626, 627, 624, 625), (611, 553, 552, 607), (621, 620, 622, 623), (642, 633, 631, 641), (625, 624, 620, 621), (633, 632, 630, 631), (641, 631, 634, 643), (631, 630, 635, 634), (643, 634, 629, 640), (634, 635, 628, 629), (640, 629, 633, 642), (629, 628, 632, 633), (559, 636, 639, 556), (556, 639, 638, 555), (554, 637, 636, 559), (555, 638, 637, 554), (553, 640, 642, 552), (558, 643, 640, 553), (557, 641, 643, 558), (552, 642, 641, 557), (696, 650, 645, 703), (701, 649, 650, 696), (702, 697, 700, 698), (720, 647, 646, 724), (727, 648, 647, 720), (722, 651, 648, 727), (716, 671, 656, 712), (710, 670, 655, 704), (678, 669, 654, 672), (686, 668, 653, 680), (694, 667, 652, 688), (712, 656, 666, 714), (704, 655, 665, 708), (672, 654, 664, 676), (680, 653, 663, 684), (688, 652, 662, 692), (719, 657, 671, 716), (707, 658, 670, 710), (675, 659, 669, 678), (683, 660, 668, 686), (691, 661, 667, 694), (714, 666, 657, 719), (708, 665, 658, 707), (676, 664, 659, 675), (684, 663, 660, 683), (692, 662, 661, 691), (665, 677, 674, 658), (677, 676, 675, 674), (658, 674, 679, 670), (674, 675, 678, 679), (655, 673, 677, 665), (673, 672, 676, 677), (670, 679, 673, 655), (679, 678, 672, 673), (664, 685, 682, 659), (685, 684, 683, 682), (659, 682, 687, 669), (682, 683, 686, 687), (654, 681, 685, 664), (681, 680, 684, 685), (669, 687, 681, 654), (687, 686, 680, 681), (663, 693, 690, 660), (693, 692, 691, 690), (660, 690, 695, 668), (690, 691, 694, 695), (653, 689, 693, 663), (689, 688, 692, 693), (668, 695, 689, 653), (695, 694, 688, 689), (667, 703, 699, 652), (730, 702, 698, 729), (652, 699, 701, 662), (729, 698, 700, 728), (661, 696, 703, 667), (731, 697, 702, 730), (662, 701, 696, 661), (728, 700, 697, 731), (666, 709, 706, 657), (709, 708, 707, 706), (657, 706, 711, 671), (706, 707, 710, 711), (656, 705, 709, 666), (705, 704, 708, 709), (671, 711, 705, 656), (711, 710, 704, 705), (724, 646, 651, 722), (715, 714, 719, 718), (699, 644, 649, 701), (718, 719, 716, 717), (703, 645, 644, 699), (713, 712, 714, 715), (734, 725, 723, 733), (717, 716, 712, 713), (725, 724, 722, 723), (733, 723, 726, 735), (723, 722, 727, 726), (735, 726, 721, 732), (726, 727, 720, 721), (732, 721, 725, 734), (721, 720, 724, 725), (651, 728, 731, 648), (648, 731, 730, 647), (646, 729, 728, 651), (647, 730, 729, 646), (645, 732, 734, 644), (650, 735, 732, 645), (649, 733, 735, 650), (644, 734, 733, 649), (788, 742, 737, 795), (793, 741, 742, 788), (794, 789, 792, 790), (812, 739, 738, 816), (819, 740, 739, 812), (814, 743, 740, 819), (808, 763, 748, 804), (802, 762, 747, 796), (770, 761, 746, 764), (778, 760, 745, 772), (786, 759, 744, 780), (804, 748, 758, 806), (796, 747, 757, 800), (764, 746, 756, 768), (772, 745, 755, 776), (780, 744, 754, 784), (811, 749, 763, 808), (799, 750, 762, 802), (767, 751, 761, 770), (775, 752, 760, 778), (783, 753, 759, 786), (806, 758, 749, 811), (800, 757, 750, 799), (768, 756, 751, 767), (776, 755, 752, 775), (784, 754, 753, 783), (757, 769, 766, 750), (769, 768, 767, 766), (750, 766, 771, 762), (766, 767, 770, 771), (747, 765, 769, 757), (765, 764, 768, 769), (762, 771, 765, 747), (771, 770, 764, 765), (756, 777, 774, 751), (777, 776, 775, 774), (751, 774, 779, 761), (774, 775, 778, 779), (746, 773, 777, 756), (773, 772, 776, 777), (761, 779, 773, 746), (779, 778, 772, 773), (755, 785, 782, 752), (785, 784, 783, 782), (752, 782, 787, 760), (782, 783, 786, 787), (745, 781, 785, 755), (781, 780, 784, 785), (760, 787, 781, 745), (787, 786, 780, 781), (759, 795, 791, 744), (822, 794, 790, 821), (744, 791, 793, 754), (821, 790, 792, 820), (753, 788, 795, 759), (823, 789, 794, 822), (754, 793, 788, 753), (820, 792, 789, 823), (758, 801, 798, 749), (801, 800, 799, 798), (749, 798, 803, 763), (798, 799, 802, 803), (748, 797, 801, 758), (797, 796, 800, 801), (763, 803, 797, 748), (803, 802, 796, 797), (816, 738, 743, 814), (807, 806, 811, 810), (791, 736, 741, 793), (810, 811, 808, 809), (795, 737, 736, 791), (805, 804, 806, 807), (826, 817, 815, 825), (809, 808, 804, 805), (817, 816, 814, 815), (825, 815, 818, 827), (815, 814, 819, 818), (827, 818, 813, 824), (818, 819, 812, 813), (824, 813, 817, 826), (813, 812, 816, 817), (743, 820, 823, 740), (740, 823, 822, 739), (738, 821, 820, 743), (739, 822, 821, 738), (737, 824, 826, 736), (742, 827, 824, 737), (741, 825, 827, 742), (736, 826, 825, 741)])
_uv = me_cube.uv_layers.new(name='UVMap')
_uv.uv.foreach_set('vector', [0.5972, 0.0, 0.6019, 0.0, 0.6019, 0.25, 0.5972, 0.25, 0.5972, 0.75, 0.6019, 0.75, 0.6019, 1.0, 0.5972, 1.0, 0.6111, 0.25, 0.6111, 0.0, 0.6111, 0.75, 0.6111, 0.5, 0.6049, 0.25, 0.6065, 0.25, 0.6065, 0.5, 0.6049, 0.5, 0.6049, 0.0, 0.6065, 0.0, 0.6065, 0.25, 0.6049, 0.25, 0.6049, 0.75, 0.6065, 0.75, 0.6065, 1.0, 0.6049, 1.0, 0.4028, 0.25, 0.4167, 0.25, 0.4167, 0.5, 0.4028, 0.5, 0.4444, 0.25, 0.4583, 0.25, 0.4583, 0.5, 0.4444, 0.5, 0.4861, 0.25, 0.5, 0.25, 0.5, 0.5, 0.4861, 0.5, 0.5278, 0.25, 0.5417, 0.25, 0.5417, 0.5, 0.5278, 0.5, 0.5694, 0.25, 0.5833, 0.25, 0.5833, 0.5, 0.5694, 0.5, 0.4028, 0.5, 0.4167, 0.5, 0.4167, 0.75, 0.4028, 0.75, 0.4444, 0.5, 0.4583, 0.5, 0.4583, 0.75, 0.4444, 0.75, 0.4861, 0.5, 0.5, 0.5, 0.5, 0.75, 0.4861, 0.75, 0.5278, 0.5, 0.5417, 0.5, 0.5417, 0.75, 0.5278, 0.75, 0.5694, 0.5, 0.5833, 0.5, 0.5833, 0.75, 0.5694, 0.75, 0.4028, 0.0, 0.4167, 0.0, 0.4167, 0.25, 0.4028, 0.25, 0.4444, 0.0, 0.4583, 0.0, 0.4583, 0.25, 0.4444, 0.25, 0.4861, 0.0, 0.5, 0.0, 0.5, 0.25, 0.4861, 0.25, 0.5278, 0.0, 0.5417, 0.0, 0.5417, 0.25, 0.5278, 0.25, 0.5694, 0.0, 0.5833, 0.0, 0.5833, 0.25, 0.5694, 0.25, 0.4028, 0.75, 0.4167, 0.75, 0.4167, 1.0, 0.4028, 1.0, 0.4444, 0.75, 0.4583, 0.75, 0.4583, 1.0, 0.4444, 1.0, 0.4861, 0.75, 0.5, 0.75, 0.5, 1.0, 0.4861, 1.0, 0.5278, 0.75, 0.5417, 0.75, 0.5417, 1.0, 0.5278, 1.0, 0.5694, 0.75, 0.5833, 0.75, 0.5833, 1.0, 0.5694, 1.0, 0.4583, 0.75, 0.4722, 0.75, 0.4722, 1.0, 0.4583, 1.0, 0.4722, 0.75, 0.4861, 0.75, 0.4861, 1.0, 0.4722, 1.0, 0.4583, 0.0, 0.4722, 0.0, 0.4722, 0.25, 0.4583, 0.25, 0.4722, 0.0, 0.4861, 0.0, 0.4861, 0.25, 0.4722, 0.25, 0.4583, 0.5, 0.4722, 0.5, 0.4722, 0.75, 0.4583, 0.75, 0.4722, 0.5, 0.4861, 0.5, 0.4861, 0.75, 0.4722, 0.75, 0.4583, 0.25, 0.4722, 0.25, 0.4722, 0.5, 0.4583, 0.5, 0.4722, 0.25, 0.4861, 0.25, 0.4861, 0.5, 0.4722, 0.5, 0.5, 0.75, 0.5139, 0.75, 0.5139, 1.0, 0.5, 1.0, 0.5139, 0.75, 0.5278, 0.75, 0.5278, 1.0, 0.5139, 1.0, 0.5, 0.0, 0.5139, 0.0, 0.5139, 0.25, 0.5, 0.25, 0.5139, 0.0, 0.5278, 0.0, 0.5278, 0.25, 0.5139, 0.25, 0.5, 0.5, 0.5139, 0.5, 0.5139, 0.75, 0.5, 0.75, 0.5139, 0.5, 0.5278, 0.5, 0.5278, 0.75, 0.5139, 0.75, 0.5, 0.25, 0.5139, 0.25, 0.5139, 0.5, 0.5, 0.5, 0.5139, 0.25, 0.5278, 0.25, 0.5278, 0.5, 0.5139, 0.5, 0.5417, 0.75, 0.5556, 0.75, 0.5556, 1.0, 0.5417, 1.0, 0.5556, 0.75, 0.5694, 0.75, 0.5694, 1.0, 0.5556, 1.0, 0.5417, 0.0, 0.5556, 0.0, 0.5556, 0.25, 0.5417, 0.25, 0.5556, 0.0, 0.5694, 0.0, 0.5694, 0.25, 0.5556, 0.25, 0.5417, 0.5, 0.5556, 0.5, 0.5556, 0.75, 0.5417, 0.75, 0.5556, 0.5, 0.5694, 0.5, 0.5694, 0.75, 0.5556, 0.75, 0.5417, 0.25, 0.5556, 0.25, 0.5556, 0.5, 0.5417, 0.5, 0.5556, 0.25, 0.5694, 0.25, 0.5694, 0.5, 0.5556, 0.5, 0.5833, 0.25, 0.5972, 0.25, 0.5972, 0.5, 0.5833, 0.5, 0.6078, 0.25, 0.6111, 0.25, 0.6111, 0.5, 0.6078, 0.5, 0.5833, 0.5, 0.5972, 0.5, 0.5972, 0.75, 0.5833, 0.75, 0.6078, 0.5, 0.6111, 0.5, 0.6111, 0.75, 0.6078, 0.75, 0.5833, 0.0, 0.5972, 0.0, 0.5972, 0.25, 0.5833, 0.25, 0.6078, 0.0, 0.6111, 0.0, 0.6111, 0.25, 0.6078, 0.25, 0.5833, 0.75, 0.5972, 0.75, 0.5972, 1.0, 0.5833, 1.0, 0.6078, 0.75, 0.6111, 0.75, 0.6111, 1.0, 0.6078, 1.0, 0.4167, 0.75, 0.4306, 0.75, 0.4306, 1.0, 0.4167, 1.0, 0.4306, 0.75, 0.4444, 0.75, 0.4444, 1.0, 0.4306, 1.0, 0.4167, 0.0, 0.4306, 0.0, 0.4306, 0.25, 0.4167, 0.25, 0.4306, 0.0, 0.4444, 0.0, 0.4444, 0.25, 0.4306, 0.25, 0.4167, 0.5, 0.4306, 0.5, 0.4306, 0.75, 0.4167, 0.75, 0.4306, 0.5, 0.4444, 0.5, 0.4444, 0.75, 0.4306, 0.75, 0.4167, 0.25, 0.4306, 0.25, 0.4306, 0.5, 0.4167, 0.5, 0.4306, 0.25, 0.4444, 0.25, 0.4444, 0.5, 0.4306, 0.5, 0.6049, 0.5, 0.6065, 0.5, 0.6065, 0.75, 0.6049, 0.75, 0.3889, 0.75, 0.4028, 0.75, 0.4028, 1.0, 0.3889, 1.0, 0.5972, 0.5, 0.6019, 0.5, 0.6019, 0.75, 0.5972, 0.75, 0.3889, 0.0, 0.4028, 0.0, 0.4028, 0.25, 0.3889, 0.25, 0.5972, 0.25, 0.6019, 0.25, 0.6019, 0.5, 0.5972, 0.5, 0.3889, 0.5, 0.4028, 0.5, 0.4028, 0.75, 0.3889, 0.75, 0.6026, 0.5, 0.6034, 0.5, 0.6034, 0.75, 0.6026, 0.75, 0.3889, 0.25, 0.4028, 0.25, 0.4028, 0.5, 0.3889, 0.5, 0.6034, 0.5, 0.6049, 0.5, 0.6049, 0.75, 0.6034, 0.75, 0.6026, 0.75, 0.6034, 0.75, 0.6034, 1.0, 0.6026, 1.0, 0.6034, 0.75, 0.6049, 0.75, 0.6049, 1.0, 0.6034, 1.0, 0.6026, 0.0, 0.6034, 0.0, 0.6034, 0.25, 0.6026, 0.25, 0.6034, 0.0, 0.6049, 0.0, 0.6049, 0.25, 0.6034, 0.25, 0.6026, 0.25, 0.6034, 0.25, 0.6034, 0.5, 0.6026, 0.5, 0.6034, 0.25, 0.6049, 0.25, 0.6049, 0.5, 0.6034, 0.5, 0.6065, 0.75, 0.6078, 0.75, 0.6078, 1.0, 0.6065, 1.0, 0.6065, 0.0, 0.6078, 0.0, 0.6078, 0.25, 0.6065, 0.25, 0.6065, 0.5, 0.6078, 0.5, 0.6078, 0.75, 0.6065, 0.75, 0.6065, 0.25, 0.6078, 0.25, 0.6078, 0.5, 0.6065, 0.5, 0.6019, 0.25, 0.6026, 0.25, 0.6026, 0.5, 0.6019, 0.5, 0.6019, 0.0, 0.6026, 0.0, 0.6026, 0.25, 0.6019, 0.25, 0.6019, 0.75, 0.6026, 0.75, 0.6026, 1.0, 0.6019, 1.0, 0.6019, 0.5, 0.6026, 0.5, 0.6026, 0.75, 0.6019, 0.75, 0.5972, 0.0, 0.6019, 0.0, 0.6019, 0.25, 0.5972, 0.25, 0.5972, 0.75, 0.6019, 0.75, 0.6019, 1.0, 0.5972, 1.0, 0.6111, 0.25, 0.6111, 0.0, 0.6111, 0.75, 0.6111, 0.5, 0.6049, 0.25, 0.6065, 0.25, 0.6065, 0.5, 0.6049, 0.5, 0.6049, 0.0, 0.6065, 0.0, 0.6065, 0.25, 0.6049, 0.25, 0.6049, 0.75, 0.6065, 0.75, 0.6065, 1.0, 0.6049, 1.0, 0.4028, 0.25, 0.4167, 0.25, 0.4167, 0.5, 0.4028, 0.5, 0.4444, 0.25, 0.4583, 0.25, 0.4583, 0.5, 0.4444, 0.5, 0.4861, 0.25, 0.5, 0.25, 0.5, 0.5, 0.4861, 0.5, 0.5278, 0.25, 0.5417, 0.25, 0.5417, 0.5, 0.5278, 0.5, 0.5694, 0.25, 0.5833, 0.25, 0.5833, 0.5, 0.5694, 0.5, 0.4028, 0.5, 0.4167, 0.5, 0.4167, 0.75, 0.4028, 0.75, 0.4444, 0.5, 0.4583, 0.5, 0.4583, 0.75, 0.4444, 0.75, 0.4861, 0.5, 0.5, 0.5, 0.5, 0.75, 0.4861, 0.75, 0.5278, 0.5, 0.5417, 0.5, 0.5417, 0.75, 0.5278, 0.75, 0.5694, 0.5, 0.5833, 0.5, 0.5833, 0.75, 0.5694, 0.75, 0.4028, 0.0, 0.4167, 0.0, 0.4167, 0.25, 0.4028, 0.25, 0.4444, 0.0, 0.4583, 0.0, 0.4583, 0.25, 0.4444, 0.25, 0.4861, 0.0, 0.5, 0.0, 0.5, 0.25, 0.4861, 0.25, 0.5278, 0.0, 0.5417, 0.0, 0.5417, 0.25, 0.5278, 0.25, 0.5694, 0.0, 0.5833, 0.0, 0.5833, 0.25, 0.5694, 0.25, 0.4028, 0.75, 0.4167, 0.75, 0.4167, 1.0, 0.4028, 1.0, 0.4444, 0.75, 0.4583, 0.75, 0.4583, 1.0, 0.4444, 1.0, 0.4861, 0.75, 0.5, 0.75, 0.5, 1.0, 0.4861, 1.0, 0.5278, 0.75, 0.5417, 0.75, 0.5417, 1.0, 0.5278, 1.0, 0.5694, 0.75, 0.5833, 0.75, 0.5833, 1.0, 0.5694, 1.0, 0.4583, 0.75, 0.4722, 0.75, 0.4722, 1.0, 0.4583, 1.0, 0.4722, 0.75, 0.4861, 0.75, 0.4861, 1.0, 0.4722, 1.0, 0.4583, 0.0, 0.4722, 0.0, 0.4722, 0.25, 0.4583, 0.25, 0.4722, 0.0, 0.4861, 0.0, 0.4861, 0.25, 0.4722, 0.25, 0.4583, 0.5, 0.4722, 0.5, 0.4722, 0.75, 0.4583, 0.75, 0.4722, 0.5, 0.4861, 0.5, 0.4861, 0.75, 0.4722, 0.75, 0.4583, 0.25, 0.4722, 0.25, 0.4722, 0.5, 0.4583, 0.5, 0.4722, 0.25, 0.4861, 0.25, 0.4861, 0.5, 0.4722, 0.5, 0.5, 0.75, 0.5139, 0.75, 0.5139, 1.0, 0.5, 1.0, 0.5139, 0.75, 0.5278, 0.75, 0.5278, 1.0, 0.5139, 1.0, 0.5, 0.0, 0.5139, 0.0, 0.5139, 0.25, 0.5, 0.25, 0.5139, 0.0, 0.5278, 0.0, 0.5278, 0.25, 0.5139, 0.25, 0.5, 0.5, 0.5139, 0.5, 0.5139, 0.75, 0.5, 0.75, 0.5139, 0.5, 0.5278, 0.5, 0.5278, 0.75, 0.5139, 0.75, 0.5, 0.25, 0.5139, 0.25, 0.5139, 0.5, 0.5, 0.5, 0.5139, 0.25, 0.5278, 0.25, 0.5278, 0.5, 0.5139, 0.5, 0.5417, 0.75, 0.5556, 0.75, 0.5556, 1.0, 0.5417, 1.0, 0.5556, 0.75, 0.5694, 0.75, 0.5694, 1.0, 0.5556, 1.0, 0.5417, 0.0, 0.5556, 0.0, 0.5556, 0.25, 0.5417, 0.25, 0.5556, 0.0, 0.5694, 0.0, 0.5694, 0.25, 0.5556, 0.25, 0.5417, 0.5, 0.5556, 0.5, 0.5556, 0.75, 0.5417, 0.75, 0.5556, 0.5, 0.5694, 0.5, 0.5694, 0.75, 0.5556, 0.75, 0.5417, 0.25, 0.5556, 0.25, 0.5556, 0.5, 0.5417, 0.5, 0.5556, 0.25, 0.5694, 0.25, 0.5694, 0.5, 0.5556, 0.5, 0.5833, 0.25, 0.5972, 0.25, 0.5972, 0.5, 0.5833, 0.5, 0.6078, 0.25, 0.6111, 0.25, 0.6111, 0.5, 0.6078, 0.5, 0.5833, 0.5, 0.5972, 0.5, 0.5972, 0.75, 0.5833, 0.75, 0.6078, 0.5, 0.6111, 0.5, 0.6111, 0.75, 0.6078, 0.75, 0.5833, 0.0, 0.5972, 0.0, 0.5972, 0.25, 0.5833, 0.25, 0.6078, 0.0, 0.6111, 0.0, 0.6111, 0.25, 0.6078, 0.25, 0.5833, 0.75, 0.5972, 0.75, 0.5972, 1.0, 0.5833, 1.0, 0.6078, 0.75, 0.6111, 0.75, 0.6111, 1.0, 0.6078, 1.0, 0.4167, 0.75, 0.4306, 0.75, 0.4306, 1.0, 0.4167, 1.0, 0.4306, 0.75, 0.4444, 0.75, 0.4444, 1.0, 0.4306, 1.0, 0.4167, 0.0, 0.4306, 0.0, 0.4306, 0.25, 0.4167, 0.25, 0.4306, 0.0, 0.4444, 0.0, 0.4444, 0.25, 0.4306, 0.25, 0.4167, 0.5, 0.4306, 0.5, 0.4306, 0.75, 0.4167, 0.75, 0.4306, 0.5, 0.4444, 0.5, 0.4444, 0.75, 0.4306, 0.75, 0.4167, 0.25, 0.4306, 0.25, 0.4306, 0.5, 0.4167, 0.5, 0.4306, 0.25, 0.4444, 0.25, 0.4444, 0.5, 0.4306, 0.5, 0.6049, 0.5, 0.6065, 0.5, 0.6065, 0.75, 0.6049, 0.75, 0.3889, 0.75, 0.4028, 0.75, 0.4028, 1.0, 0.3889, 1.0, 0.5972, 0.5, 0.6019, 0.5, 0.6019, 0.75, 0.5972, 0.75, 0.3889, 0.0, 0.4028, 0.0, 0.4028, 0.25, 0.3889, 0.25, 0.5972, 0.25, 0.6019, 0.25, 0.6019, 0.5, 0.5972, 0.5, 0.3889, 0.5, 0.4028, 0.5, 0.4028, 0.75, 0.3889, 0.75, 0.6026, 0.5, 0.6034, 0.5, 0.6034, 0.75, 0.6026, 0.75, 0.3889, 0.25, 0.4028, 0.25, 0.4028, 0.5, 0.3889, 0.5, 0.6034, 0.5, 0.6049, 0.5, 0.6049, 0.75, 0.6034, 0.75, 0.6026, 0.75, 0.6034, 0.75, 0.6034, 1.0, 0.6026, 1.0, 0.6034, 0.75, 0.6049, 0.75, 0.6049, 1.0, 0.6034, 1.0, 0.6026, 0.0, 0.6034, 0.0, 0.6034, 0.25, 0.6026, 0.25, 0.6034, 0.0, 0.6049, 0.0, 0.6049, 0.25, 0.6034, 0.25, 0.6026, 0.25, 0.6034, 0.25, 0.6034, 0.5, 0.6026, 0.5, 0.6034, 0.25, 0.6049, 0.25, 0.6049, 0.5, 0.6034, 0.5, 0.6065, 0.75, 0.6078, 0.75, 0.6078, 1.0, 0.6065, 1.0, 0.6065, 0.0, 0.6078, 0.0, 0.6078, 0.25, 0.6065, 0.25, 0.6065, 0.5, 0.6078, 0.5, 0.6078, 0.75, 0.6065, 0.75, 0.6065, 0.25, 0.6078, 0.25, 0.6078, 0.5, 0.6065, 0.5, 0.6019, 0.25, 0.6026, 0.25, 0.6026, 0.5, 0.6019, 0.5, 0.6019, 0.0, 0.6026, 0.0, 0.6026, 0.25, 0.6019, 0.25, 0.6019, 0.75, 0.6026, 0.75, 0.6026, 1.0, 0.6019, 1.0, 0.6019, 0.5, 0.6026, 0.5, 0.6026, 0.75, 0.6019, 0.75, 0.5972, 0.0, 0.6019, 0.0, 0.6019, 0.25, 0.5972, 0.25, 0.5972, 0.75, 0.6019, 0.75, 0.6019, 1.0, 0.5972, 1.0, 0.6111, 0.25, 0.6111, 0.0, 0.6111, 0.75, 0.6111, 0.5, 0.6049, 0.25, 0.6065, 0.25, 0.6065, 0.5, 0.6049, 0.5, 0.6049, 0.0, 0.6065, 0.0, 0.6065, 0.25, 0.6049, 0.25, 0.6049, 0.75, 0.6065, 0.75, 0.6065, 1.0, 0.6049, 1.0, 0.4028, 0.25, 0.4167, 0.25, 0.4167, 0.5, 0.4028, 0.5, 0.4444, 0.25, 0.4583, 0.25, 0.4583, 0.5, 0.4444, 0.5, 0.4861, 0.25, 0.5, 0.25, 0.5, 0.5, 0.4861, 0.5, 0.5278, 0.25, 0.5417, 0.25, 0.5417, 0.5, 0.5278, 0.5, 0.5694, 0.25, 0.5833, 0.25, 0.5833, 0.5, 0.5694, 0.5, 0.4028, 0.5, 0.4167, 0.5, 0.4167, 0.75, 0.4028, 0.75, 0.4444, 0.5, 0.4583, 0.5, 0.4583, 0.75, 0.4444, 0.75, 0.4861, 0.5, 0.5, 0.5, 0.5, 0.75, 0.4861, 0.75, 0.5278, 0.5, 0.5417, 0.5, 0.5417, 0.75, 0.5278, 0.75, 0.5694, 0.5, 0.5833, 0.5, 0.5833, 0.75, 0.5694, 0.75, 0.4028, 0.0, 0.4167, 0.0, 0.4167, 0.25, 0.4028, 0.25, 0.4444, 0.0, 0.4583, 0.0, 0.4583, 0.25, 0.4444, 0.25, 0.4861, 0.0, 0.5, 0.0, 0.5, 0.25, 0.4861, 0.25, 0.5278, 0.0, 0.5417, 0.0, 0.5417, 0.25, 0.5278, 0.25, 0.5694, 0.0, 0.5833, 0.0, 0.5833, 0.25, 0.5694, 0.25, 0.4028, 0.75, 0.4167, 0.75, 0.4167, 1.0, 0.4028, 1.0, 0.4444, 0.75, 0.4583, 0.75, 0.4583, 1.0, 0.4444, 1.0, 0.4861, 0.75, 0.5, 0.75, 0.5, 1.0, 0.4861, 1.0, 0.5278, 0.75, 0.5417, 0.75, 0.5417, 1.0, 0.5278, 1.0, 0.5694, 0.75, 0.5833, 0.75, 0.5833, 1.0, 0.5694, 1.0, 0.4583, 0.75, 0.4722, 0.75, 0.4722, 1.0, 0.4583, 1.0, 0.4722, 0.75, 0.4861, 0.75, 0.4861, 1.0, 0.4722, 1.0, 0.4583, 0.0, 0.4722, 0.0, 0.4722, 0.25, 0.4583, 0.25, 0.4722, 0.0, 0.4861, 0.0, 0.4861, 0.25, 0.4722, 0.25, 0.4583, 0.5, 0.4722, 0.5, 0.4722, 0.75, 0.4583, 0.75, 0.4722, 0.5, 0.4861, 0.5, 0.4861, 0.75, 0.4722, 0.75, 0.4583, 0.25, 0.4722, 0.25, 0.4722, 0.5, 0.4583, 0.5, 0.4722, 0.25, 0.4861, 0.25, 0.4861, 0.5, 0.4722, 0.5, 0.5, 0.75, 0.5139, 0.75, 0.5139, 1.0, 0.5, 1.0, 0.5139, 0.75, 0.5278, 0.75, 0.5278, 1.0, 0.5139, 1.0, 0.5, 0.0, 0.5139, 0.0, 0.5139, 0.25, 0.5, 0.25, 0.5139, 0.0, 0.5278, 0.0, 0.5278, 0.25, 0.5139, 0.25, 0.5, 0.5, 0.5139, 0.5, 0.5139, 0.75, 0.5, 0.75, 0.5139, 0.5, 0.5278, 0.5, 0.5278, 0.75, 0.5139, 0.75, 0.5, 0.25, 0.5139, 0.25, 0.5139, 0.5, 0.5, 0.5, 0.5139, 0.25, 0.5278, 0.25, 0.5278, 0.5, 0.5139, 0.5, 0.5417, 0.75, 0.5556, 0.75, 0.5556, 1.0, 0.5417, 1.0, 0.5556, 0.75, 0.5694, 0.75, 0.5694, 1.0, 0.5556, 1.0, 0.5417, 0.0, 0.5556, 0.0, 0.5556, 0.25, 0.5417, 0.25, 0.5556, 0.0, 0.5694, 0.0, 0.5694, 0.25, 0.5556, 0.25, 0.5417, 0.5, 0.5556, 0.5, 0.5556, 0.75, 0.5417, 0.75, 0.5556, 0.5, 0.5694, 0.5, 0.5694, 0.75, 0.5556, 0.75, 0.5417, 0.25, 0.5556, 0.25, 0.5556, 0.5, 0.5417, 0.5, 0.5556, 0.25, 0.5694, 0.25, 0.5694, 0.5, 0.5556, 0.5, 0.5833, 0.25, 0.5972, 0.25, 0.5972, 0.5, 0.5833, 0.5, 0.6078, 0.25, 0.6111, 0.25, 0.6111, 0.5, 0.6078, 0.5, 0.5833, 0.5, 0.5972, 0.5, 0.5972, 0.75, 0.5833, 0.75, 0.6078, 0.5, 0.6111, 0.5, 0.6111, 0.75, 0.6078, 0.75, 0.5833, 0.0, 0.5972, 0.0, 0.5972, 0.25, 0.5833, 0.25, 0.6078, 0.0, 0.6111, 0.0, 0.6111, 0.25, 0.6078, 0.25, 0.5833, 0.75, 0.5972, 0.75, 0.5972, 1.0, 0.5833, 1.0, 0.6078, 0.75, 0.6111, 0.75, 0.6111, 1.0, 0.6078, 1.0, 0.4167, 0.75, 0.4306, 0.75, 0.4306, 1.0, 0.4167, 1.0, 0.4306, 0.75, 0.4444, 0.75, 0.4444, 1.0, 0.4306, 1.0, 0.4167, 0.0, 0.4306, 0.0, 0.4306, 0.25, 0.4167, 0.25, 0.4306, 0.0, 0.4444, 0.0, 0.4444, 0.25, 0.4306, 0.25, 0.4167, 0.5, 0.4306, 0.5, 0.4306, 0.75, 0.4167, 0.75, 0.4306, 0.5, 0.4444, 0.5, 0.4444, 0.75, 0.4306, 0.75, 0.4167, 0.25, 0.4306, 0.25, 0.4306, 0.5, 0.4167, 0.5, 0.4306, 0.25, 0.4444, 0.25, 0.4444, 0.5, 0.4306, 0.5, 0.6049, 0.5, 0.6065, 0.5, 0.6065, 0.75, 0.6049, 0.75, 0.3889, 0.75, 0.4028, 0.75, 0.4028, 1.0, 0.3889, 1.0, 0.5972, 0.5, 0.6019, 0.5, 0.6019, 0.75, 0.5972, 0.75, 0.3889, 0.0, 0.4028, 0.0, 0.4028, 0.25, 0.3889, 0.25, 0.5972, 0.25, 0.6019, 0.25, 0.6019, 0.5, 0.5972, 0.5, 0.3889, 0.5, 0.4028, 0.5, 0.4028, 0.75, 0.3889, 0.75, 0.6026, 0.5, 0.6034, 0.5, 0.6034, 0.75, 0.6026, 0.75, 0.3889, 0.25, 0.4028, 0.25, 0.4028, 0.5, 0.3889, 0.5, 0.6034, 0.5, 0.6049, 0.5, 0.6049, 0.75, 0.6034, 0.75, 0.6026, 0.75, 0.6034, 0.75, 0.6034, 1.0, 0.6026, 1.0, 0.6034, 0.75, 0.6049, 0.75, 0.6049, 1.0, 0.6034, 1.0, 0.6026, 0.0, 0.6034, 0.0, 0.6034, 0.25, 0.6026, 0.25, 0.6034, 0.0, 0.6049, 0.0, 0.6049, 0.25, 0.6034, 0.25, 0.6026, 0.25, 0.6034, 0.25, 0.6034, 0.5, 0.6026, 0.5, 0.6034, 0.25, 0.6049, 0.25, 0.6049, 0.5, 0.6034, 0.5, 0.6065, 0.75, 0.6078, 0.75, 0.6078, 1.0, 0.6065, 1.0, 0.6065, 0.0, 0.6078, 0.0, 0.6078, 0.25, 0.6065, 0.25, 0.6065, 0.5, 0.6078, 0.5, 0.6078, 0.75, 0.6065, 0.75, 0.6065, 0.25, 0.6078, 0.25, 0.6078, 0.5, 0.6065, 0.5, 0.6019, 0.25, 0.6026, 0.25, 0.6026, 0.5, 0.6019, 0.5, 0.6019, 0.0, 0.6026, 0.0, 0.6026, 0.25, 0.6019, 0.25, 0.6019, 0.75, 0.6026, 0.75, 0.6026, 1.0, 0.6019, 1.0, 0.6019, 0.5, 0.6026, 0.5, 0.6026, 0.75, 0.6019, 0.75, 0.5972, 0.0, 0.6019, 0.0, 0.6019, 0.25, 0.5972, 0.25, 0.5972, 0.75, 0.6019, 0.75, 0.6019, 1.0, 0.5972, 1.0, 0.6111, 0.25, 0.6111, 0.0, 0.6111, 0.75, 0.6111, 0.5, 0.6049, 0.25, 0.6065, 0.25, 0.6065, 0.5, 0.6049, 0.5, 0.6049, 0.0, 0.6065, 0.0, 0.6065, 0.25, 0.6049, 0.25, 0.6049, 0.75, 0.6065, 0.75, 0.6065, 1.0, 0.6049, 1.0, 0.4028, 0.25, 0.4167, 0.25, 0.4167, 0.5, 0.4028, 0.5, 0.4444, 0.25, 0.4583, 0.25, 0.4583, 0.5, 0.4444, 0.5, 0.4861, 0.25, 0.5, 0.25, 0.5, 0.5, 0.4861, 0.5, 0.5278, 0.25, 0.5417, 0.25, 0.5417, 0.5, 0.5278, 0.5, 0.5694, 0.25, 0.5833, 0.25, 0.5833, 0.5, 0.5694, 0.5, 0.4028, 0.5, 0.4167, 0.5, 0.4167, 0.75, 0.4028, 0.75, 0.4444, 0.5, 0.4583, 0.5, 0.4583, 0.75, 0.4444, 0.75, 0.4861, 0.5, 0.5, 0.5, 0.5, 0.75, 0.4861, 0.75, 0.5278, 0.5, 0.5417, 0.5, 0.5417, 0.75, 0.5278, 0.75, 0.5694, 0.5, 0.5833, 0.5, 0.5833, 0.75, 0.5694, 0.75, 0.4028, 0.0, 0.4167, 0.0, 0.4167, 0.25, 0.4028, 0.25, 0.4444, 0.0, 0.4583, 0.0, 0.4583, 0.25, 0.4444, 0.25, 0.4861, 0.0, 0.5, 0.0, 0.5, 0.25, 0.4861, 0.25, 0.5278, 0.0, 0.5417, 0.0, 0.5417, 0.25, 0.5278, 0.25, 0.5694, 0.0, 0.5833, 0.0, 0.5833, 0.25, 0.5694, 0.25, 0.4028, 0.75, 0.4167, 0.75, 0.4167, 1.0, 0.4028, 1.0, 0.4444, 0.75, 0.4583, 0.75, 0.4583, 1.0, 0.4444, 1.0, 0.4861, 0.75, 0.5, 0.75, 0.5, 1.0, 0.4861, 1.0, 0.5278, 0.75, 0.5417, 0.75, 0.5417, 1.0, 0.5278, 1.0, 0.5694, 0.75, 0.5833, 0.75, 0.5833, 1.0, 0.5694, 1.0, 0.4583, 0.75, 0.4722, 0.75, 0.4722, 1.0, 0.4583, 1.0, 0.4722, 0.75, 0.4861, 0.75, 0.4861, 1.0, 0.4722, 1.0, 0.4583, 0.0, 0.4722, 0.0, 0.4722, 0.25, 0.4583, 0.25, 0.4722, 0.0, 0.4861, 0.0, 0.4861, 0.25, 0.4722, 0.25, 0.4583, 0.5, 0.4722, 0.5, 0.4722, 0.75, 0.4583, 0.75, 0.4722, 0.5, 0.4861, 0.5, 0.4861, 0.75, 0.4722, 0.75, 0.4583, 0.25, 0.4722, 0.25, 0.4722, 0.5, 0.4583, 0.5, 0.4722, 0.25, 0.4861, 0.25, 0.4861, 0.5, 0.4722, 0.5, 0.5, 0.75, 0.5139, 0.75, 0.5139, 1.0, 0.5, 1.0, 0.5139, 0.75, 0.5278, 0.75, 0.5278, 1.0, 0.5139, 1.0, 0.5, 0.0, 0.5139, 0.0, 0.5139, 0.25, 0.5, 0.25, 0.5139, 0.0, 0.5278, 0.0, 0.5278, 0.25, 0.5139, 0.25, 0.5, 0.5, 0.5139, 0.5, 0.5139, 0.75, 0.5, 0.75, 0.5139, 0.5, 0.5278, 0.5, 0.5278, 0.75, 0.5139, 0.75, 0.5, 0.25, 0.5139, 0.25, 0.5139, 0.5, 0.5, 0.5, 0.5139, 0.25, 0.5278, 0.25, 0.5278, 0.5, 0.5139, 0.5, 0.5417, 0.75, 0.5556, 0.75, 0.5556, 1.0, 0.5417, 1.0, 0.5556, 0.75, 0.5694, 0.75, 0.5694, 1.0, 0.5556, 1.0, 0.5417, 0.0, 0.5556, 0.0, 0.5556, 0.25, 0.5417, 0.25, 0.5556, 0.0, 0.5694, 0.0, 0.5694, 0.25, 0.5556, 0.25, 0.5417, 0.5, 0.5556, 0.5, 0.5556, 0.75, 0.5417, 0.75, 0.5556, 0.5, 0.5694, 0.5, 0.5694, 0.75, 0.5556, 0.75, 0.5417, 0.25, 0.5556, 0.25, 0.5556, 0.5, 0.5417, 0.5, 0.5556, 0.25, 0.5694, 0.25, 0.5694, 0.5, 0.5556, 0.5, 0.5833, 0.25, 0.5972, 0.25, 0.5972, 0.5, 0.5833, 0.5, 0.6078, 0.25, 0.6111, 0.25, 0.6111, 0.5, 0.6078, 0.5, 0.5833, 0.5, 0.5972, 0.5, 0.5972, 0.75, 0.5833, 0.75, 0.6078, 0.5, 0.6111, 0.5, 0.6111, 0.75, 0.6078, 0.75, 0.5833, 0.0, 0.5972, 0.0, 0.5972, 0.25, 0.5833, 0.25, 0.6078, 0.0, 0.6111, 0.0, 0.6111, 0.25, 0.6078, 0.25, 0.5833, 0.75, 0.5972, 0.75, 0.5972, 1.0, 0.5833, 1.0, 0.6078, 0.75, 0.6111, 0.75, 0.6111, 1.0, 0.6078, 1.0, 0.4167, 0.75, 0.4306, 0.75, 0.4306, 1.0, 0.4167, 1.0, 0.4306, 0.75, 0.4444, 0.75, 0.4444, 1.0, 0.4306, 1.0, 0.4167, 0.0, 0.4306, 0.0, 0.4306, 0.25, 0.4167, 0.25, 0.4306, 0.0, 0.4444, 0.0, 0.4444, 0.25, 0.4306, 0.25, 0.4167, 0.5, 0.4306, 0.5, 0.4306, 0.75, 0.4167, 0.75, 0.4306, 0.5, 0.4444, 0.5, 0.4444, 0.75, 0.4306, 0.75, 0.4167, 0.25, 0.4306, 0.25, 0.4306, 0.5, 0.4167, 0.5, 0.4306, 0.25, 0.4444, 0.25, 0.4444, 0.5, 0.4306, 0.5, 0.6049, 0.5, 0.6065, 0.5, 0.6065, 0.75, 0.6049, 0.75, 0.3889, 0.75, 0.4028, 0.75, 0.4028, 1.0, 0.3889, 1.0, 0.5972, 0.5, 0.6019, 0.5, 0.6019, 0.75, 0.5972, 0.75, 0.3889, 0.0, 0.4028, 0.0, 0.4028, 0.25, 0.3889, 0.25, 0.5972, 0.25, 0.6019, 0.25, 0.6019, 0.5, 0.5972, 0.5, 0.3889, 0.5, 0.4028, 0.5, 0.4028, 0.75, 0.3889, 0.75, 0.6026, 0.5, 0.6034, 0.5, 0.6034, 0.75, 0.6026, 0.75, 0.3889, 0.25, 0.4028, 0.25, 0.4028, 0.5, 0.3889, 0.5, 0.6034, 0.5, 0.6049, 0.5, 0.6049, 0.75, 0.6034, 0.75, 0.6026, 0.75, 0.6034, 0.75, 0.6034, 1.0, 0.6026, 1.0, 0.6034, 0.75, 0.6049, 0.75, 0.6049, 1.0, 0.6034, 1.0, 0.6026, 0.0, 0.6034, 0.0, 0.6034, 0.25, 0.6026, 0.25, 0.6034, 0.0, 0.6049, 0.0, 0.6049, 0.25, 0.6034, 0.25, 0.6026, 0.25, 0.6034, 0.25, 0.6034, 0.5, 0.6026, 0.5, 0.6034, 0.25, 0.6049, 0.25, 0.6049, 0.5, 0.6034, 0.5, 0.6065, 0.75, 0.6078, 0.75, 0.6078, 1.0, 0.6065, 1.0, 0.6065, 0.0, 0.6078, 0.0, 0.6078, 0.25, 0.6065, 0.25, 0.6065, 0.5, 0.6078, 0.5, 0.6078, 0.75, 0.6065, 0.75, 0.6065, 0.25, 0.6078, 0.25, 0.6078, 0.5, 0.6065, 0.5, 0.6019, 0.25, 0.6026, 0.25, 0.6026, 0.5, 0.6019, 0.5, 0.6019, 0.0, 0.6026, 0.0, 0.6026, 0.25, 0.6019, 0.25, 0.6019, 0.75, 0.6026, 0.75, 0.6026, 1.0, 0.6019, 1.0, 0.6019, 0.5, 0.6026, 0.5, 0.6026, 0.75, 0.6019, 0.75, 0.5972, 0.0, 0.6019, 0.0, 0.6019, 0.25, 0.5972, 0.25, 0.5972, 0.75, 0.6019, 0.75, 0.6019, 1.0, 0.5972, 1.0, 0.6111, 0.25, 0.6111, 0.0, 0.6111, 0.75, 0.6111, 0.5, 0.6049, 0.25, 0.6065, 0.25, 0.6065, 0.5, 0.6049, 0.5, 0.6049, 0.0, 0.6065, 0.0, 0.6065, 0.25, 0.6049, 0.25, 0.6049, 0.75, 0.6065, 0.75, 0.6065, 1.0, 0.6049, 1.0, 0.4028, 0.25, 0.4167, 0.25, 0.4167, 0.5, 0.4028, 0.5, 0.4444, 0.25, 0.4583, 0.25, 0.4583, 0.5, 0.4444, 0.5, 0.4861, 0.25, 0.5, 0.25, 0.5, 0.5, 0.4861, 0.5, 0.5278, 0.25, 0.5417, 0.25, 0.5417, 0.5, 0.5278, 0.5, 0.5694, 0.25, 0.5833, 0.25, 0.5833, 0.5, 0.5694, 0.5, 0.4028, 0.5, 0.4167, 0.5, 0.4167, 0.75, 0.4028, 0.75, 0.4444, 0.5, 0.4583, 0.5, 0.4583, 0.75, 0.4444, 0.75, 0.4861, 0.5, 0.5, 0.5, 0.5, 0.75, 0.4861, 0.75, 0.5278, 0.5, 0.5417, 0.5, 0.5417, 0.75, 0.5278, 0.75, 0.5694, 0.5, 0.5833, 0.5, 0.5833, 0.75, 0.5694, 0.75, 0.4028, 0.0, 0.4167, 0.0, 0.4167, 0.25, 0.4028, 0.25, 0.4444, 0.0, 0.4583, 0.0, 0.4583, 0.25, 0.4444, 0.25, 0.4861, 0.0, 0.5, 0.0, 0.5, 0.25, 0.4861, 0.25, 0.5278, 0.0, 0.5417, 0.0, 0.5417, 0.25, 0.5278, 0.25, 0.5694, 0.0, 0.5833, 0.0, 0.5833, 0.25, 0.5694, 0.25, 0.4028, 0.75, 0.4167, 0.75, 0.4167, 1.0, 0.4028, 1.0, 0.4444, 0.75, 0.4583, 0.75, 0.4583, 1.0, 0.4444, 1.0, 0.4861, 0.75, 0.5, 0.75, 0.5, 1.0, 0.4861, 1.0, 0.5278, 0.75, 0.5417, 0.75, 0.5417, 1.0, 0.5278, 1.0, 0.5694, 0.75, 0.5833, 0.75, 0.5833, 1.0, 0.5694, 1.0, 0.4583, 0.75, 0.4722, 0.75, 0.4722, 1.0, 0.4583, 1.0, 0.4722, 0.75, 0.4861, 0.75, 0.4861, 1.0, 0.4722, 1.0, 0.4583, 0.0, 0.4722, 0.0, 0.4722, 0.25, 0.4583, 0.25, 0.4722, 0.0, 0.4861, 0.0, 0.4861, 0.25, 0.4722, 0.25, 0.4583, 0.5, 0.4722, 0.5, 0.4722, 0.75, 0.4583, 0.75, 0.4722, 0.5, 0.4861, 0.5, 0.4861, 0.75, 0.4722, 0.75, 0.4583, 0.25, 0.4722, 0.25, 0.4722, 0.5, 0.4583, 0.5, 0.4722, 0.25, 0.4861, 0.25, 0.4861, 0.5, 0.4722, 0.5, 0.5, 0.75, 0.5139, 0.75, 0.5139, 1.0, 0.5, 1.0, 0.5139, 0.75, 0.5278, 0.75, 0.5278, 1.0, 0.5139, 1.0, 0.5, 0.0, 0.5139, 0.0, 0.5139, 0.25, 0.5, 0.25, 0.5139, 0.0, 0.5278, 0.0, 0.5278, 0.25, 0.5139, 0.25, 0.5, 0.5, 0.5139, 0.5, 0.5139, 0.75, 0.5, 0.75, 0.5139, 0.5, 0.5278, 0.5, 0.5278, 0.75, 0.5139, 0.75, 0.5, 0.25, 0.5139, 0.25, 0.5139, 0.5, 0.5, 0.5, 0.5139, 0.25, 0.5278, 0.25, 0.5278, 0.5, 0.5139, 0.5, 0.5417, 0.75, 0.5556, 0.75, 0.5556, 1.0, 0.5417, 1.0, 0.5556, 0.75, 0.5694, 0.75, 0.5694, 1.0, 0.5556, 1.0, 0.5417, 0.0, 0.5556, 0.0, 0.5556, 0.25, 0.5417, 0.25, 0.5556, 0.0, 0.5694, 0.0, 0.5694, 0.25, 0.5556, 0.25, 0.5417, 0.5, 0.5556, 0.5, 0.5556, 0.75, 0.5417, 0.75, 0.5556, 0.5, 0.5694, 0.5, 0.5694, 0.75, 0.5556, 0.75, 0.5417, 0.25, 0.5556, 0.25, 0.5556, 0.5, 0.5417, 0.5, 0.5556, 0.25, 0.5694, 0.25, 0.5694, 0.5, 0.5556, 0.5, 0.5833, 0.25, 0.5972, 0.25, 0.5972, 0.5, 0.5833, 0.5, 0.6078, 0.25, 0.6111, 0.25, 0.6111, 0.5, 0.6078, 0.5, 0.5833, 0.5, 0.5972, 0.5, 0.5972, 0.75, 0.5833, 0.75, 0.6078, 0.5, 0.6111, 0.5, 0.6111, 0.75, 0.6078, 0.75, 0.5833, 0.0, 0.5972, 0.0, 0.5972, 0.25, 0.5833, 0.25, 0.6078, 0.0, 0.6111, 0.0, 0.6111, 0.25, 0.6078, 0.25, 0.5833, 0.75, 0.5972, 0.75, 0.5972, 1.0, 0.5833, 1.0, 0.6078, 0.75, 0.6111, 0.75, 0.6111, 1.0, 0.6078, 1.0, 0.4167, 0.75, 0.4306, 0.75, 0.4306, 1.0, 0.4167, 1.0, 0.4306, 0.75, 0.4444, 0.75, 0.4444, 1.0, 0.4306, 1.0, 0.4167, 0.0, 0.4306, 0.0, 0.4306, 0.25, 0.4167, 0.25, 0.4306, 0.0, 0.4444, 0.0, 0.4444, 0.25, 0.4306, 0.25, 0.4167, 0.5, 0.4306, 0.5, 0.4306, 0.75, 0.4167, 0.75, 0.4306, 0.5, 0.4444, 0.5, 0.4444, 0.75, 0.4306, 0.75, 0.4167, 0.25, 0.4306, 0.25, 0.4306, 0.5, 0.4167, 0.5, 0.4306, 0.25, 0.4444, 0.25, 0.4444, 0.5, 0.4306, 0.5, 0.6049, 0.5, 0.6065, 0.5, 0.6065, 0.75, 0.6049, 0.75, 0.3889, 0.75, 0.4028, 0.75, 0.4028, 1.0, 0.3889, 1.0, 0.5972, 0.5, 0.6019, 0.5, 0.6019, 0.75, 0.5972, 0.75, 0.3889, 0.0, 0.4028, 0.0, 0.4028, 0.25, 0.3889, 0.25, 0.5972, 0.25, 0.6019, 0.25, 0.6019, 0.5, 0.5972, 0.5, 0.3889, 0.5, 0.4028, 0.5, 0.4028, 0.75, 0.3889, 0.75, 0.6026, 0.5, 0.6034, 0.5, 0.6034, 0.75, 0.6026, 0.75, 0.3889, 0.25, 0.4028, 0.25, 0.4028, 0.5, 0.3889, 0.5, 0.6034, 0.5, 0.6049, 0.5, 0.6049, 0.75, 0.6034, 0.75, 0.6026, 0.75, 0.6034, 0.75, 0.6034, 1.0, 0.6026, 1.0, 0.6034, 0.75, 0.6049, 0.75, 0.6049, 1.0, 0.6034, 1.0, 0.6026, 0.0, 0.6034, 0.0, 0.6034, 0.25, 0.6026, 0.25, 0.6034, 0.0, 0.6049, 0.0, 0.6049, 0.25, 0.6034, 0.25, 0.6026, 0.25, 0.6034, 0.25, 0.6034, 0.5, 0.6026, 0.5, 0.6034, 0.25, 0.6049, 0.25, 0.6049, 0.5, 0.6034, 0.5, 0.6065, 0.75, 0.6078, 0.75, 0.6078, 1.0, 0.6065, 1.0, 0.6065, 0.0, 0.6078, 0.0, 0.6078, 0.25, 0.6065, 0.25, 0.6065, 0.5, 0.6078, 0.5, 0.6078, 0.75, 0.6065, 0.75, 0.6065, 0.25, 0.6078, 0.25, 0.6078, 0.5, 0.6065, 0.5, 0.6019, 0.25, 0.6026, 0.25, 0.6026, 0.5, 0.6019, 0.5, 0.6019, 0.0, 0.6026, 0.0, 0.6026, 0.25, 0.6019, 0.25, 0.6019, 0.75, 0.6026, 0.75, 0.6026, 1.0, 0.6019, 1.0, 0.6019, 0.5, 0.6026, 0.5, 0.6026, 0.75, 0.6019, 0.75, 0.5972, 0.0, 0.6019, 0.0, 0.6019, 0.25, 0.5972, 0.25, 0.5972, 0.75, 0.6019, 0.75, 0.6019, 1.0, 0.5972, 1.0, 0.6111, 0.25, 0.6111, 0.0, 0.6111, 0.75, 0.6111, 0.5, 0.6049, 0.25, 0.6065, 0.25, 0.6065, 0.5, 0.6049, 0.5, 0.6049, 0.0, 0.6065, 0.0, 0.6065, 0.25, 0.6049, 0.25, 0.6049, 0.75, 0.6065, 0.75, 0.6065, 1.0, 0.6049, 1.0, 0.4028, 0.25, 0.4167, 0.25, 0.4167, 0.5, 0.4028, 0.5, 0.4444, 0.25, 0.4583, 0.25, 0.4583, 0.5, 0.4444, 0.5, 0.4861, 0.25, 0.5, 0.25, 0.5, 0.5, 0.4861, 0.5, 0.5278, 0.25, 0.5417, 0.25, 0.5417, 0.5, 0.5278, 0.5, 0.5694, 0.25, 0.5833, 0.25, 0.5833, 0.5, 0.5694, 0.5, 0.4028, 0.5, 0.4167, 0.5, 0.4167, 0.75, 0.4028, 0.75, 0.4444, 0.5, 0.4583, 0.5, 0.4583, 0.75, 0.4444, 0.75, 0.4861, 0.5, 0.5, 0.5, 0.5, 0.75, 0.4861, 0.75, 0.5278, 0.5, 0.5417, 0.5, 0.5417, 0.75, 0.5278, 0.75, 0.5694, 0.5, 0.5833, 0.5, 0.5833, 0.75, 0.5694, 0.75, 0.4028, 0.0, 0.4167, 0.0, 0.4167, 0.25, 0.4028, 0.25, 0.4444, 0.0, 0.4583, 0.0, 0.4583, 0.25, 0.4444, 0.25, 0.4861, 0.0, 0.5, 0.0, 0.5, 0.25, 0.4861, 0.25, 0.5278, 0.0, 0.5417, 0.0, 0.5417, 0.25, 0.5278, 0.25, 0.5694, 0.0, 0.5833, 0.0, 0.5833, 0.25, 0.5694, 0.25, 0.4028, 0.75, 0.4167, 0.75, 0.4167, 1.0, 0.4028, 1.0, 0.4444, 0.75, 0.4583, 0.75, 0.4583, 1.0, 0.4444, 1.0, 0.4861, 0.75, 0.5, 0.75, 0.5, 1.0, 0.4861, 1.0, 0.5278, 0.75, 0.5417, 0.75, 0.5417, 1.0, 0.5278, 1.0, 0.5694, 0.75, 0.5833, 0.75, 0.5833, 1.0, 0.5694, 1.0, 0.4583, 0.75, 0.4722, 0.75, 0.4722, 1.0, 0.4583, 1.0, 0.4722, 0.75, 0.4861, 0.75, 0.4861, 1.0, 0.4722, 1.0, 0.4583, 0.0, 0.4722, 0.0, 0.4722, 0.25, 0.4583, 0.25, 0.4722, 0.0, 0.4861, 0.0, 0.4861, 0.25, 0.4722, 0.25, 0.4583, 0.5, 0.4722, 0.5, 0.4722, 0.75, 0.4583, 0.75, 0.4722, 0.5, 0.4861, 0.5, 0.4861, 0.75, 0.4722, 0.75, 0.4583, 0.25, 0.4722, 0.25, 0.4722, 0.5, 0.4583, 0.5, 0.4722, 0.25, 0.4861, 0.25, 0.4861, 0.5, 0.4722, 0.5, 0.5, 0.75, 0.5139, 0.75, 0.5139, 1.0, 0.5, 1.0, 0.5139, 0.75, 0.5278, 0.75, 0.5278, 1.0, 0.5139, 1.0, 0.5, 0.0, 0.5139, 0.0, 0.5139, 0.25, 0.5, 0.25, 0.5139, 0.0, 0.5278, 0.0, 0.5278, 0.25, 0.5139, 0.25, 0.5, 0.5, 0.5139, 0.5, 0.5139, 0.75, 0.5, 0.75, 0.5139, 0.5, 0.5278, 0.5, 0.5278, 0.75, 0.5139, 0.75, 0.5, 0.25, 0.5139, 0.25, 0.5139, 0.5, 0.5, 0.5, 0.5139, 0.25, 0.5278, 0.25, 0.5278, 0.5, 0.5139, 0.5, 0.5417, 0.75, 0.5556, 0.75, 0.5556, 1.0, 0.5417, 1.0, 0.5556, 0.75, 0.5694, 0.75, 0.5694, 1.0, 0.5556, 1.0, 0.5417, 0.0, 0.5556, 0.0, 0.5556, 0.25, 0.5417, 0.25, 0.5556, 0.0, 0.5694, 0.0, 0.5694, 0.25, 0.5556, 0.25, 0.5417, 0.5, 0.5556, 0.5, 0.5556, 0.75, 0.5417, 0.75, 0.5556, 0.5, 0.5694, 0.5, 0.5694, 0.75, 0.5556, 0.75, 0.5417, 0.25, 0.5556, 0.25, 0.5556, 0.5, 0.5417, 0.5, 0.5556, 0.25, 0.5694, 0.25, 0.5694, 0.5, 0.5556, 0.5, 0.5833, 0.25, 0.5972, 0.25, 0.5972, 0.5, 0.5833, 0.5, 0.6078, 0.25, 0.6111, 0.25, 0.6111, 0.5, 0.6078, 0.5, 0.5833, 0.5, 0.5972, 0.5, 0.5972, 0.75, 0.5833, 0.75, 0.6078, 0.5, 0.6111, 0.5, 0.6111, 0.75, 0.6078, 0.75, 0.5833, 0.0, 0.5972, 0.0, 0.5972, 0.25, 0.5833, 0.25, 0.6078, 0.0, 0.6111, 0.0, 0.6111, 0.25, 0.6078, 0.25, 0.5833, 0.75, 0.5972, 0.75, 0.5972, 1.0, 0.5833, 1.0, 0.6078, 0.75, 0.6111, 0.75, 0.6111, 1.0, 0.6078, 1.0, 0.4167, 0.75, 0.4306, 0.75, 0.4306, 1.0, 0.4167, 1.0, 0.4306, 0.75, 0.4444, 0.75, 0.4444, 1.0, 0.4306, 1.0, 0.4167, 0.0, 0.4306, 0.0, 0.4306, 0.25, 0.4167, 0.25, 0.4306, 0.0, 0.4444, 0.0, 0.4444, 0.25, 0.4306, 0.25, 0.4167, 0.5, 0.4306, 0.5, 0.4306, 0.75, 0.4167, 0.75, 0.4306, 0.5, 0.4444, 0.5, 0.4444, 0.75, 0.4306, 0.75, 0.4167, 0.25, 0.4306, 0.25, 0.4306, 0.5, 0.4167, 0.5, 0.4306, 0.25, 0.4444, 0.25, 0.4444, 0.5, 0.4306, 0.5, 0.6049, 0.5, 0.6065, 0.5, 0.6065, 0.75, 0.6049, 0.75, 0.3889, 0.75, 0.4028, 0.75, 0.4028, 1.0, 0.3889, 1.0, 0.5972, 0.5, 0.6019, 0.5, 0.6019, 0.75, 0.5972, 0.75, 0.3889, 0.0, 0.4028, 0.0, 0.4028, 0.25, 0.3889, 0.25, 0.5972, 0.25, 0.6019, 0.25, 0.6019, 0.5, 0.5972, 0.5, 0.3889, 0.5, 0.4028, 0.5, 0.4028, 0.75, 0.3889, 0.75, 0.6026, 0.5, 0.6034, 0.5, 0.6034, 0.75, 0.6026, 0.75, 0.3889, 0.25, 0.4028, 0.25, 0.4028, 0.5, 0.3889, 0.5, 0.6034, 0.5, 0.6049, 0.5, 0.6049, 0.75, 0.6034, 0.75, 0.6026, 0.75, 0.6034, 0.75, 0.6034, 1.0, 0.6026, 1.0, 0.6034, 0.75, 0.6049, 0.75, 0.6049, 1.0, 0.6034, 1.0, 0.6026, 0.0, 0.6034, 0.0, 0.6034, 0.25, 0.6026, 0.25, 0.6034, 0.0, 0.6049, 0.0, 0.6049, 0.25, 0.6034, 0.25, 0.6026, 0.25, 0.6034, 0.25, 0.6034, 0.5, 0.6026, 0.5, 0.6034, 0.25, 0.6049, 0.25, 0.6049, 0.5, 0.6034, 0.5, 0.6065, 0.75, 0.6078, 0.75, 0.6078, 1.0, 0.6065, 1.0, 0.6065, 0.0, 0.6078, 0.0, 0.6078, 0.25, 0.6065, 0.25, 0.6065, 0.5, 0.6078, 0.5, 0.6078, 0.75, 0.6065, 0.75, 0.6065, 0.25, 0.6078, 0.25, 0.6078, 0.5, 0.6065, 0.5, 0.6019, 0.25, 0.6026, 0.25, 0.6026, 0.5, 0.6019, 0.5, 0.6019, 0.0, 0.6026, 0.0, 0.6026, 0.25, 0.6019, 0.25, 0.6019, 0.75, 0.6026, 0.75, 0.6026, 1.0, 0.6019, 1.0, 0.6019, 0.5, 0.6026, 0.5, 0.6026, 0.75, 0.6019, 0.75, 0.5972, 0.0, 0.6019, 0.0, 0.6019, 0.25, 0.5972, 0.25, 0.5972, 0.75, 0.6019, 0.75, 0.6019, 1.0, 0.5972, 1.0, 0.6111, 0.25, 0.6111, 0.0, 0.6111, 0.75, 0.6111, 0.5, 0.6049, 0.25, 0.6065, 0.25, 0.6065, 0.5, 0.6049, 0.5, 0.6049, 0.0, 0.6065, 0.0, 0.6065, 0.25, 0.6049, 0.25, 0.6049, 0.75, 0.6065, 0.75, 0.6065, 1.0, 0.6049, 1.0, 0.4028, 0.25, 0.4167, 0.25, 0.4167, 0.5, 0.4028, 0.5, 0.4444, 0.25, 0.4583, 0.25, 0.4583, 0.5, 0.4444, 0.5, 0.4861, 0.25, 0.5, 0.25, 0.5, 0.5, 0.4861, 0.5, 0.5278, 0.25, 0.5417, 0.25, 0.5417, 0.5, 0.5278, 0.5, 0.5694, 0.25, 0.5833, 0.25, 0.5833, 0.5, 0.5694, 0.5, 0.4028, 0.5, 0.4167, 0.5, 0.4167, 0.75, 0.4028, 0.75, 0.4444, 0.5, 0.4583, 0.5, 0.4583, 0.75, 0.4444, 0.75, 0.4861, 0.5, 0.5, 0.5, 0.5, 0.75, 0.4861, 0.75, 0.5278, 0.5, 0.5417, 0.5, 0.5417, 0.75, 0.5278, 0.75, 0.5694, 0.5, 0.5833, 0.5, 0.5833, 0.75, 0.5694, 0.75, 0.4028, 0.0, 0.4167, 0.0, 0.4167, 0.25, 0.4028, 0.25, 0.4444, 0.0, 0.4583, 0.0, 0.4583, 0.25, 0.4444, 0.25, 0.4861, 0.0, 0.5, 0.0, 0.5, 0.25, 0.4861, 0.25, 0.5278, 0.0, 0.5417, 0.0, 0.5417, 0.25, 0.5278, 0.25, 0.5694, 0.0, 0.5833, 0.0, 0.5833, 0.25, 0.5694, 0.25, 0.4028, 0.75, 0.4167, 0.75, 0.4167, 1.0, 0.4028, 1.0, 0.4444, 0.75, 0.4583, 0.75, 0.4583, 1.0, 0.4444, 1.0, 0.4861, 0.75, 0.5, 0.75, 0.5, 1.0, 0.4861, 1.0, 0.5278, 0.75, 0.5417, 0.75, 0.5417, 1.0, 0.5278, 1.0, 0.5694, 0.75, 0.5833, 0.75, 0.5833, 1.0, 0.5694, 1.0, 0.4583, 0.75, 0.4722, 0.75, 0.4722, 1.0, 0.4583, 1.0, 0.4722, 0.75, 0.4861, 0.75, 0.4861, 1.0, 0.4722, 1.0, 0.4583, 0.0, 0.4722, 0.0, 0.4722, 0.25, 0.4583, 0.25, 0.4722, 0.0, 0.4861, 0.0, 0.4861, 0.25, 0.4722, 0.25, 0.4583, 0.5, 0.4722, 0.5, 0.4722, 0.75, 0.4583, 0.75, 0.4722, 0.5, 0.4861, 0.5, 0.4861, 0.75, 0.4722, 0.75, 0.4583, 0.25, 0.4722, 0.25, 0.4722, 0.5, 0.4583, 0.5, 0.4722, 0.25, 0.4861, 0.25, 0.4861, 0.5, 0.4722, 0.5, 0.5, 0.75, 0.5139, 0.75, 0.5139, 1.0, 0.5, 1.0, 0.5139, 0.75, 0.5278, 0.75, 0.5278, 1.0, 0.5139, 1.0, 0.5, 0.0, 0.5139, 0.0, 0.5139, 0.25, 0.5, 0.25, 0.5139, 0.0, 0.5278, 0.0, 0.5278, 0.25, 0.5139, 0.25, 0.5, 0.5, 0.5139, 0.5, 0.5139, 0.75, 0.5, 0.75, 0.5139, 0.5, 0.5278, 0.5, 0.5278, 0.75, 0.5139, 0.75, 0.5, 0.25, 0.5139, 0.25, 0.5139, 0.5, 0.5, 0.5, 0.5139, 0.25, 0.5278, 0.25, 0.5278, 0.5, 0.5139, 0.5, 0.5417, 0.75, 0.5556, 0.75, 0.5556, 1.0, 0.5417, 1.0, 0.5556, 0.75, 0.5694, 0.75, 0.5694, 1.0, 0.5556, 1.0, 0.5417, 0.0, 0.5556, 0.0, 0.5556, 0.25, 0.5417, 0.25, 0.5556, 0.0, 0.5694, 0.0, 0.5694, 0.25, 0.5556, 0.25, 0.5417, 0.5, 0.5556, 0.5, 0.5556, 0.75, 0.5417, 0.75, 0.5556, 0.5, 0.5694, 0.5, 0.5694, 0.75, 0.5556, 0.75, 0.5417, 0.25, 0.5556, 0.25, 0.5556, 0.5, 0.5417, 0.5, 0.5556, 0.25, 0.5694, 0.25, 0.5694, 0.5, 0.5556, 0.5, 0.5833, 0.25, 0.5972, 0.25, 0.5972, 0.5, 0.5833, 0.5, 0.6078, 0.25, 0.6111, 0.25, 0.6111, 0.5, 0.6078, 0.5, 0.5833, 0.5, 0.5972, 0.5, 0.5972, 0.75, 0.5833, 0.75, 0.6078, 0.5, 0.6111, 0.5, 0.6111, 0.75, 0.6078, 0.75, 0.5833, 0.0, 0.5972, 0.0, 0.5972, 0.25, 0.5833, 0.25, 0.6078, 0.0, 0.6111, 0.0, 0.6111, 0.25, 0.6078, 0.25, 0.5833, 0.75, 0.5972, 0.75, 0.5972, 1.0, 0.5833, 1.0, 0.6078, 0.75, 0.6111, 0.75, 0.6111, 1.0, 0.6078, 1.0, 0.4167, 0.75, 0.4306, 0.75, 0.4306, 1.0, 0.4167, 1.0, 0.4306, 0.75, 0.4444, 0.75, 0.4444, 1.0, 0.4306, 1.0, 0.4167, 0.0, 0.4306, 0.0, 0.4306, 0.25, 0.4167, 0.25, 0.4306, 0.0, 0.4444, 0.0, 0.4444, 0.25, 0.4306, 0.25, 0.4167, 0.5, 0.4306, 0.5, 0.4306, 0.75, 0.4167, 0.75, 0.4306, 0.5, 0.4444, 0.5, 0.4444, 0.75, 0.4306, 0.75, 0.4167, 0.25, 0.4306, 0.25, 0.4306, 0.5, 0.4167, 0.5, 0.4306, 0.25, 0.4444, 0.25, 0.4444, 0.5, 0.4306, 0.5, 0.6049, 0.5, 0.6065, 0.5, 0.6065, 0.75, 0.6049, 0.75, 0.3889, 0.75, 0.4028, 0.75, 0.4028, 1.0, 0.3889, 1.0, 0.5972, 0.5, 0.6019, 0.5, 0.6019, 0.75, 0.5972, 0.75, 0.3889, 0.0, 0.4028, 0.0, 0.4028, 0.25, 0.3889, 0.25, 0.5972, 0.25, 0.6019, 0.25, 0.6019, 0.5, 0.5972, 0.5, 0.3889, 0.5, 0.4028, 0.5, 0.4028, 0.75, 0.3889, 0.75, 0.6026, 0.5, 0.6034, 0.5, 0.6034, 0.75, 0.6026, 0.75, 0.3889, 0.25, 0.4028, 0.25, 0.4028, 0.5, 0.3889, 0.5, 0.6034, 0.5, 0.6049, 0.5, 0.6049, 0.75, 0.6034, 0.75, 0.6026, 0.75, 0.6034, 0.75, 0.6034, 1.0, 0.6026, 1.0, 0.6034, 0.75, 0.6049, 0.75, 0.6049, 1.0, 0.6034, 1.0, 0.6026, 0.0, 0.6034, 0.0, 0.6034, 0.25, 0.6026, 0.25, 0.6034, 0.0, 0.6049, 0.0, 0.6049, 0.25, 0.6034, 0.25, 0.6026, 0.25, 0.6034, 0.25, 0.6034, 0.5, 0.6026, 0.5, 0.6034, 0.25, 0.6049, 0.25, 0.6049, 0.5, 0.6034, 0.5, 0.6065, 0.75, 0.6078, 0.75, 0.6078, 1.0, 0.6065, 1.0, 0.6065, 0.0, 0.6078, 0.0, 0.6078, 0.25, 0.6065, 0.25, 0.6065, 0.5, 0.6078, 0.5, 0.6078, 0.75, 0.6065, 0.75, 0.6065, 0.25, 0.6078, 0.25, 0.6078, 0.5, 0.6065, 0.5, 0.6019, 0.25, 0.6026, 0.25, 0.6026, 0.5, 0.6019, 0.5, 0.6019, 0.0, 0.6026, 0.0, 0.6026, 0.25, 0.6019, 0.25, 0.6019, 0.75, 0.6026, 0.75, 0.6026, 1.0, 0.6019, 1.0, 0.6019, 0.5, 0.6026, 0.5, 0.6026, 0.75, 0.6019, 0.75, 0.5972, 0.0, 0.6019, 0.0, 0.6019, 0.25, 0.5972, 0.25, 0.5972, 0.75, 0.6019, 0.75, 0.6019, 1.0, 0.5972, 1.0, 0.6111, 0.25, 0.6111, 0.0, 0.6111, 0.75, 0.6111, 0.5, 0.6049, 0.25, 0.6065, 0.25, 0.6065, 0.5, 0.6049, 0.5, 0.6049, 0.0, 0.6065, 0.0, 0.6065, 0.25, 0.6049, 0.25, 0.6049, 0.75, 0.6065, 0.75, 0.6065, 1.0, 0.6049, 1.0, 0.4028, 0.25, 0.4167, 0.25, 0.4167, 0.5, 0.4028, 0.5, 0.4444, 0.25, 0.4583, 0.25, 0.4583, 0.5, 0.4444, 0.5, 0.4861, 0.25, 0.5, 0.25, 0.5, 0.5, 0.4861, 0.5, 0.5278, 0.25, 0.5417, 0.25, 0.5417, 0.5, 0.5278, 0.5, 0.5694, 0.25, 0.5833, 0.25, 0.5833, 0.5, 0.5694, 0.5, 0.4028, 0.5, 0.4167, 0.5, 0.4167, 0.75, 0.4028, 0.75, 0.4444, 0.5, 0.4583, 0.5, 0.4583, 0.75, 0.4444, 0.75, 0.4861, 0.5, 0.5, 0.5, 0.5, 0.75, 0.4861, 0.75, 0.5278, 0.5, 0.5417, 0.5, 0.5417, 0.75, 0.5278, 0.75, 0.5694, 0.5, 0.5833, 0.5, 0.5833, 0.75, 0.5694, 0.75, 0.4028, 0.0, 0.4167, 0.0, 0.4167, 0.25, 0.4028, 0.25, 0.4444, 0.0, 0.4583, 0.0, 0.4583, 0.25, 0.4444, 0.25, 0.4861, 0.0, 0.5, 0.0, 0.5, 0.25, 0.4861, 0.25, 0.5278, 0.0, 0.5417, 0.0, 0.5417, 0.25, 0.5278, 0.25, 0.5694, 0.0, 0.5833, 0.0, 0.5833, 0.25, 0.5694, 0.25, 0.4028, 0.75, 0.4167, 0.75, 0.4167, 1.0, 0.4028, 1.0, 0.4444, 0.75, 0.4583, 0.75, 0.4583, 1.0, 0.4444, 1.0, 0.4861, 0.75, 0.5, 0.75, 0.5, 1.0, 0.4861, 1.0, 0.5278, 0.75, 0.5417, 0.75, 0.5417, 1.0, 0.5278, 1.0, 0.5694, 0.75, 0.5833, 0.75, 0.5833, 1.0, 0.5694, 1.0, 0.4583, 0.75, 0.4722, 0.75, 0.4722, 1.0, 0.4583, 1.0, 0.4722, 0.75, 0.4861, 0.75, 0.4861, 1.0, 0.4722, 1.0, 0.4583, 0.0, 0.4722, 0.0, 0.4722, 0.25, 0.4583, 0.25, 0.4722, 0.0, 0.4861, 0.0, 0.4861, 0.25, 0.4722, 0.25, 0.4583, 0.5, 0.4722, 0.5, 0.4722, 0.75, 0.4583, 0.75, 0.4722, 0.5, 0.4861, 0.5, 0.4861, 0.75, 0.4722, 0.75, 0.4583, 0.25, 0.4722, 0.25, 0.4722, 0.5, 0.4583, 0.5, 0.4722, 0.25, 0.4861, 0.25, 0.4861, 0.5, 0.4722, 0.5, 0.5, 0.75, 0.5139, 0.75, 0.5139, 1.0, 0.5, 1.0, 0.5139, 0.75, 0.5278, 0.75, 0.5278, 1.0, 0.5139, 1.0, 0.5, 0.0, 0.5139, 0.0, 0.5139, 0.25, 0.5, 0.25, 0.5139, 0.0, 0.5278, 0.0, 0.5278, 0.25, 0.5139, 0.25, 0.5, 0.5, 0.5139, 0.5, 0.5139, 0.75, 0.5, 0.75, 0.5139, 0.5, 0.5278, 0.5, 0.5278, 0.75, 0.5139, 0.75, 0.5, 0.25, 0.5139, 0.25, 0.5139, 0.5, 0.5, 0.5, 0.5139, 0.25, 0.5278, 0.25, 0.5278, 0.5, 0.5139, 0.5, 0.5417, 0.75, 0.5556, 0.75, 0.5556, 1.0, 0.5417, 1.0, 0.5556, 0.75, 0.5694, 0.75, 0.5694, 1.0, 0.5556, 1.0, 0.5417, 0.0, 0.5556, 0.0, 0.5556, 0.25, 0.5417, 0.25, 0.5556, 0.0, 0.5694, 0.0, 0.5694, 0.25, 0.5556, 0.25, 0.5417, 0.5, 0.5556, 0.5, 0.5556, 0.75, 0.5417, 0.75, 0.5556, 0.5, 0.5694, 0.5, 0.5694, 0.75, 0.5556, 0.75, 0.5417, 0.25, 0.5556, 0.25, 0.5556, 0.5, 0.5417, 0.5, 0.5556, 0.25, 0.5694, 0.25, 0.5694, 0.5, 0.5556, 0.5, 0.5833, 0.25, 0.5972, 0.25, 0.5972, 0.5, 0.5833, 0.5, 0.6078, 0.25, 0.6111, 0.25, 0.6111, 0.5, 0.6078, 0.5, 0.5833, 0.5, 0.5972, 0.5, 0.5972, 0.75, 0.5833, 0.75, 0.6078, 0.5, 0.6111, 0.5, 0.6111, 0.75, 0.6078, 0.75, 0.5833, 0.0, 0.5972, 0.0, 0.5972, 0.25, 0.5833, 0.25, 0.6078, 0.0, 0.6111, 0.0, 0.6111, 0.25, 0.6078, 0.25, 0.5833, 0.75, 0.5972, 0.75, 0.5972, 1.0, 0.5833, 1.0, 0.6078, 0.75, 0.6111, 0.75, 0.6111, 1.0, 0.6078, 1.0, 0.4167, 0.75, 0.4306, 0.75, 0.4306, 1.0, 0.4167, 1.0, 0.4306, 0.75, 0.4444, 0.75, 0.4444, 1.0, 0.4306, 1.0, 0.4167, 0.0, 0.4306, 0.0, 0.4306, 0.25, 0.4167, 0.25, 0.4306, 0.0, 0.4444, 0.0, 0.4444, 0.25, 0.4306, 0.25, 0.4167, 0.5, 0.4306, 0.5, 0.4306, 0.75, 0.4167, 0.75, 0.4306, 0.5, 0.4444, 0.5, 0.4444, 0.75, 0.4306, 0.75, 0.4167, 0.25, 0.4306, 0.25, 0.4306, 0.5, 0.4167, 0.5, 0.4306, 0.25, 0.4444, 0.25, 0.4444, 0.5, 0.4306, 0.5, 0.6049, 0.5, 0.6065, 0.5, 0.6065, 0.75, 0.6049, 0.75, 0.3889, 0.75, 0.4028, 0.75, 0.4028, 1.0, 0.3889, 1.0, 0.5972, 0.5, 0.6019, 0.5, 0.6019, 0.75, 0.5972, 0.75, 0.3889, 0.0, 0.4028, 0.0, 0.4028, 0.25, 0.3889, 0.25, 0.5972, 0.25, 0.6019, 0.25, 0.6019, 0.5, 0.5972, 0.5, 0.3889, 0.5, 0.4028, 0.5, 0.4028, 0.75, 0.3889, 0.75, 0.6026, 0.5, 0.6034, 0.5, 0.6034, 0.75, 0.6026, 0.75, 0.3889, 0.25, 0.4028, 0.25, 0.4028, 0.5, 0.3889, 0.5, 0.6034, 0.5, 0.6049, 0.5, 0.6049, 0.75, 0.6034, 0.75, 0.6026, 0.75, 0.6034, 0.75, 0.6034, 1.0, 0.6026, 1.0, 0.6034, 0.75, 0.6049, 0.75, 0.6049, 1.0, 0.6034, 1.0, 0.6026, 0.0, 0.6034, 0.0, 0.6034, 0.25, 0.6026, 0.25, 0.6034, 0.0, 0.6049, 0.0, 0.6049, 0.25, 0.6034, 0.25, 0.6026, 0.25, 0.6034, 0.25, 0.6034, 0.5, 0.6026, 0.5, 0.6034, 0.25, 0.6049, 0.25, 0.6049, 0.5, 0.6034, 0.5, 0.6065, 0.75, 0.6078, 0.75, 0.6078, 1.0, 0.6065, 1.0, 0.6065, 0.0, 0.6078, 0.0, 0.6078, 0.25, 0.6065, 0.25, 0.6065, 0.5, 0.6078, 0.5, 0.6078, 0.75, 0.6065, 0.75, 0.6065, 0.25, 0.6078, 0.25, 0.6078, 0.5, 0.6065, 0.5, 0.6019, 0.25, 0.6026, 0.25, 0.6026, 0.5, 0.6019, 0.5, 0.6019, 0.0, 0.6026, 0.0, 0.6026, 0.25, 0.6019, 0.25, 0.6019, 0.75, 0.6026, 0.75, 0.6026, 1.0, 0.6019, 1.0, 0.6019, 0.5, 0.6026, 0.5, 0.6026, 0.75, 0.6019, 0.75, 0.5972, 0.0, 0.6019, 0.0, 0.6019, 0.25, 0.5972, 0.25, 0.5972, 0.75, 0.6019, 0.75, 0.6019, 1.0, 0.5972, 1.0, 0.6111, 0.25, 0.6111, 0.0, 0.6111, 0.75, 0.6111, 0.5, 0.6049, 0.25, 0.6065, 0.25, 0.6065, 0.5, 0.6049, 0.5, 0.6049, 0.0, 0.6065, 0.0, 0.6065, 0.25, 0.6049, 0.25, 0.6049, 0.75, 0.6065, 0.75, 0.6065, 1.0, 0.6049, 1.0, 0.4028, 0.25, 0.4167, 0.25, 0.4167, 0.5, 0.4028, 0.5, 0.4444, 0.25, 0.4583, 0.25, 0.4583, 0.5, 0.4444, 0.5, 0.4861, 0.25, 0.5, 0.25, 0.5, 0.5, 0.4861, 0.5, 0.5278, 0.25, 0.5417, 0.25, 0.5417, 0.5, 0.5278, 0.5, 0.5694, 0.25, 0.5833, 0.25, 0.5833, 0.5, 0.5694, 0.5, 0.4028, 0.5, 0.4167, 0.5, 0.4167, 0.75, 0.4028, 0.75, 0.4444, 0.5, 0.4583, 0.5, 0.4583, 0.75, 0.4444, 0.75, 0.4861, 0.5, 0.5, 0.5, 0.5, 0.75, 0.4861, 0.75, 0.5278, 0.5, 0.5417, 0.5, 0.5417, 0.75, 0.5278, 0.75, 0.5694, 0.5, 0.5833, 0.5, 0.5833, 0.75, 0.5694, 0.75, 0.4028, 0.0, 0.4167, 0.0, 0.4167, 0.25, 0.4028, 0.25, 0.4444, 0.0, 0.4583, 0.0, 0.4583, 0.25, 0.4444, 0.25, 0.4861, 0.0, 0.5, 0.0, 0.5, 0.25, 0.4861, 0.25, 0.5278, 0.0, 0.5417, 0.0, 0.5417, 0.25, 0.5278, 0.25, 0.5694, 0.0, 0.5833, 0.0, 0.5833, 0.25, 0.5694, 0.25, 0.4028, 0.75, 0.4167, 0.75, 0.4167, 1.0, 0.4028, 1.0, 0.4444, 0.75, 0.4583, 0.75, 0.4583, 1.0, 0.4444, 1.0, 0.4861, 0.75, 0.5, 0.75, 0.5, 1.0, 0.4861, 1.0, 0.5278, 0.75, 0.5417, 0.75, 0.5417, 1.0, 0.5278, 1.0, 0.5694, 0.75, 0.5833, 0.75, 0.5833, 1.0, 0.5694, 1.0, 0.4583, 0.75, 0.4722, 0.75, 0.4722, 1.0, 0.4583, 1.0, 0.4722, 0.75, 0.4861, 0.75, 0.4861, 1.0, 0.4722, 1.0, 0.4583, 0.0, 0.4722, 0.0, 0.4722, 0.25, 0.4583, 0.25, 0.4722, 0.0, 0.4861, 0.0, 0.4861, 0.25, 0.4722, 0.25, 0.4583, 0.5, 0.4722, 0.5, 0.4722, 0.75, 0.4583, 0.75, 0.4722, 0.5, 0.4861, 0.5, 0.4861, 0.75, 0.4722, 0.75, 0.4583, 0.25, 0.4722, 0.25, 0.4722, 0.5, 0.4583, 0.5, 0.4722, 0.25, 0.4861, 0.25, 0.4861, 0.5, 0.4722, 0.5, 0.5, 0.75, 0.5139, 0.75, 0.5139, 1.0, 0.5, 1.0, 0.5139, 0.75, 0.5278, 0.75, 0.5278, 1.0, 0.5139, 1.0, 0.5, 0.0, 0.5139, 0.0, 0.5139, 0.25, 0.5, 0.25, 0.5139, 0.0, 0.5278, 0.0, 0.5278, 0.25, 0.5139, 0.25, 0.5, 0.5, 0.5139, 0.5, 0.5139, 0.75, 0.5, 0.75, 0.5139, 0.5, 0.5278, 0.5, 0.5278, 0.75, 0.5139, 0.75, 0.5, 0.25, 0.5139, 0.25, 0.5139, 0.5, 0.5, 0.5, 0.5139, 0.25, 0.5278, 0.25, 0.5278, 0.5, 0.5139, 0.5, 0.5417, 0.75, 0.5556, 0.75, 0.5556, 1.0, 0.5417, 1.0, 0.5556, 0.75, 0.5694, 0.75, 0.5694, 1.0, 0.5556, 1.0, 0.5417, 0.0, 0.5556, 0.0, 0.5556, 0.25, 0.5417, 0.25, 0.5556, 0.0, 0.5694, 0.0, 0.5694, 0.25, 0.5556, 0.25, 0.5417, 0.5, 0.5556, 0.5, 0.5556, 0.75, 0.5417, 0.75, 0.5556, 0.5, 0.5694, 0.5, 0.5694, 0.75, 0.5556, 0.75, 0.5417, 0.25, 0.5556, 0.25, 0.5556, 0.5, 0.5417, 0.5, 0.5556, 0.25, 0.5694, 0.25, 0.5694, 0.5, 0.5556, 0.5, 0.5833, 0.25, 0.5972, 0.25, 0.5972, 0.5, 0.5833, 0.5, 0.6078, 0.25, 0.6111, 0.25, 0.6111, 0.5, 0.6078, 0.5, 0.5833, 0.5, 0.5972, 0.5, 0.5972, 0.75, 0.5833, 0.75, 0.6078, 0.5, 0.6111, 0.5, 0.6111, 0.75, 0.6078, 0.75, 0.5833, 0.0, 0.5972, 0.0, 0.5972, 0.25, 0.5833, 0.25, 0.6078, 0.0, 0.6111, 0.0, 0.6111, 0.25, 0.6078, 0.25, 0.5833, 0.75, 0.5972, 0.75, 0.5972, 1.0, 0.5833, 1.0, 0.6078, 0.75, 0.6111, 0.75, 0.6111, 1.0, 0.6078, 1.0, 0.4167, 0.75, 0.4306, 0.75, 0.4306, 1.0, 0.4167, 1.0, 0.4306, 0.75, 0.4444, 0.75, 0.4444, 1.0, 0.4306, 1.0, 0.4167, 0.0, 0.4306, 0.0, 0.4306, 0.25, 0.4167, 0.25, 0.4306, 0.0, 0.4444, 0.0, 0.4444, 0.25, 0.4306, 0.25, 0.4167, 0.5, 0.4306, 0.5, 0.4306, 0.75, 0.4167, 0.75, 0.4306, 0.5, 0.4444, 0.5, 0.4444, 0.75, 0.4306, 0.75, 0.4167, 0.25, 0.4306, 0.25, 0.4306, 0.5, 0.4167, 0.5, 0.4306, 0.25, 0.4444, 0.25, 0.4444, 0.5, 0.4306, 0.5, 0.6049, 0.5, 0.6065, 0.5, 0.6065, 0.75, 0.6049, 0.75, 0.3889, 0.75, 0.4028, 0.75, 0.4028, 1.0, 0.3889, 1.0, 0.5972, 0.5, 0.6019, 0.5, 0.6019, 0.75, 0.5972, 0.75, 0.3889, 0.0, 0.4028, 0.0, 0.4028, 0.25, 0.3889, 0.25, 0.5972, 0.25, 0.6019, 0.25, 0.6019, 0.5, 0.5972, 0.5, 0.3889, 0.5, 0.4028, 0.5, 0.4028, 0.75, 0.3889, 0.75, 0.6026, 0.5, 0.6034, 0.5, 0.6034, 0.75, 0.6026, 0.75, 0.3889, 0.25, 0.4028, 0.25, 0.4028, 0.5, 0.3889, 0.5, 0.6034, 0.5, 0.6049, 0.5, 0.6049, 0.75, 0.6034, 0.75, 0.6026, 0.75, 0.6034, 0.75, 0.6034, 1.0, 0.6026, 1.0, 0.6034, 0.75, 0.6049, 0.75, 0.6049, 1.0, 0.6034, 1.0, 0.6026, 0.0, 0.6034, 0.0, 0.6034, 0.25, 0.6026, 0.25, 0.6034, 0.0, 0.6049, 0.0, 0.6049, 0.25, 0.6034, 0.25, 0.6026, 0.25, 0.6034, 0.25, 0.6034, 0.5, 0.6026, 0.5, 0.6034, 0.25, 0.6049, 0.25, 0.6049, 0.5, 0.6034, 0.5, 0.6065, 0.75, 0.6078, 0.75, 0.6078, 1.0, 0.6065, 1.0, 0.6065, 0.0, 0.6078, 0.0, 0.6078, 0.25, 0.6065, 0.25, 0.6065, 0.5, 0.6078, 0.5, 0.6078, 0.75, 0.6065, 0.75, 0.6065, 0.25, 0.6078, 0.25, 0.6078, 0.5, 0.6065, 0.5, 0.6019, 0.25, 0.6026, 0.25, 0.6026, 0.5, 0.6019, 0.5, 0.6019, 0.0, 0.6026, 0.0, 0.6026, 0.25, 0.6019, 0.25, 0.6019, 0.75, 0.6026, 0.75, 0.6026, 1.0, 0.6019, 1.0, 0.6019, 0.5, 0.6026, 0.5, 0.6026, 0.75, 0.6019, 0.75])
me_cube.materials.append(mat_material)
me_cube.use_remesh_preserve_volume = False
me_cube.use_remesh_preserve_attributes = False
me_cube.use_mirror_vertex_groups = False
me_cube.update()

# ---- objects
ob_cube = bpy.data.objects.new('Cube', me_cube)

# ---- transforms, parenting, visibility, modifiers, constraints
ob_cube.location = (0.0, 0.0, 0.0)
ob_cube.lock_rotations_4d = False
ob_cube.empty_display_type = 'ARROWS'
ob_cube.lineart.crease_threshold = 0.0

# ---- collection membership
col_collection.objects.link(ob_cube)

# ---- scene / render settings (as saved in the file)
scene.frame_start = 1; scene.frame_end = 250; scene.frame_set(1)
scene.render.engine = 'BLENDER_EEVEE_NEXT'
scene.cycles.sampling_pattern = 'TABULATED_SOBOL'
scene.cycles.use_light_tree = False
scene.view_settings.view_transform = 'Filmic'
bpy.context.view_layer.update()

# ---- added for rendering (the .blend has no active camera and no usable light): camera, sun
cam_auto = bpy.data.cameras.new('AutoCamera')
cam_auto.lens = 50.0
cam_auto.sensor_width = 36.0
cam_auto.clip_end = 1000.0
ob_auto_camera = bpy.data.objects.new('AutoCamera', cam_auto)
scene.collection.objects.link(ob_auto_camera)
ob_auto_camera.location = (7.08088, -5.1199, 7.92975)
ob_auto_camera.rotation_euler = (1.09748, -7.21219e-08, 0.694738)
scene.camera = ob_auto_camera
light_auto_sun = bpy.data.lights.new('AutoSun', 'SUN')
light_auto_sun.energy = 3.0
light_auto_sun.angle = 0.0523599
ob_auto_sun = bpy.data.objects.new('AutoSun', light_auto_sun)
scene.collection.objects.link(ob_auto_sun)
ob_auto_sun.rotation_euler = (0.872665, 0.174533, 0.523599)
bpy.context.view_layer.update()
